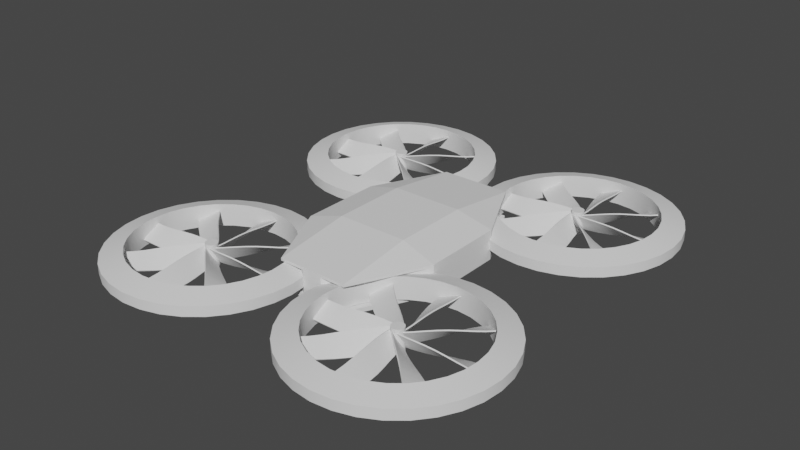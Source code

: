 # Source: Drone_Design.blend  (saved by Blender 2.82.7; exported with 4.5.12 LTS)
import bpy
from mathutils import Matrix  # noqa: F401  (used for matrix-valued properties, if any)

bpy.ops.wm.read_factory_settings(use_empty=True)
scene = bpy.context.scene
scene.name = 'Scene'

# ---- collections
col_collection = bpy.data.collections.new('Collection'); scene.collection.children.link(col_collection)
col_backup = bpy.data.collections.new('Backup'); scene.collection.children.link(col_backup)

# ---- world
world_world = bpy.data.worlds.new('World'); scene.world = world_world
world_world.use_nodes = True; world_world.node_tree.nodes.clear()
_N = world_world.node_tree.nodes; _L = world_world.node_tree.links
n0 = _N.new('ShaderNodeOutputWorld'); n0.name = 'World Output'; n0.location = (300, 300)
n1 = _N.new('ShaderNodeBackground'); n1.name = 'Background'; n1.location = (10, 300)
n1.inputs[0].default_value = (0.05088, 0.05088, 0.05088, 1.0)
_L.new(n1.outputs[0], n0.inputs[0])
n0.is_active_output = True
world_world.color = (0.05088, 0.05088, 0.05088)
world_world.use_sun_shadow = False
world_world.sun_shadow_jitter_overblur = 0.0

# ---- meshes
me_cube_001 = bpy.data.meshes.new('Cube.001')
me_cube_001.from_pydata([(0.6092, -0.3878, -0.09242), (0.6092, -0.3878, 0.1082), (0.0, -1.0, -0.1302), (0.0, -1.0, 0.1302), (0.3111, -1.0, -0.09242), (0.0, -0.3333, 0.2196), (0.3111, -0.3333, 0.2196), (0.0, -0.3333, -0.2075), (0.3111, -0.3333, -0.2075), (0.9274, -0.4711, -0.08889), (0.7979, -0.4838, -0.08889), (0.6734, -0.5216, -0.08889), (0.5586, -0.5829, -0.08889), (0.458, -0.6655, -0.08889), (0.3755, -0.7661, -0.08889), (0.3141, -0.8809, -0.08889), (0.2764, -1.005, -0.08889), (0.2636, -1.135, -0.08889), (0.2764, -1.264, -0.08889), (0.3141, -1.389, -0.08889), (0.3755, -1.504, -0.08889), (0.458, -1.604, -0.08889), (0.5586, -1.687, -0.08889), (0.6734, -1.748, -0.08889), (0.7979, -1.786, -0.08889), (0.9274, -1.799, -0.08889), (1.057, -1.786, -0.08889), (1.181, -1.748, -0.08889), (1.296, -1.687, -0.08889), (1.397, -1.604, -0.08889), (1.479, -1.504, -0.08889), (1.541, -1.389, -0.08889), (1.579, -1.264, -0.08889), (1.591, -1.135, -0.08889), (1.579, -1.005, -0.08889), (1.541, -0.8809, -0.08889), (1.479, -0.7661, -0.08889), (1.397, -0.6655, -0.08889), (1.296, -0.5829, -0.08889), (1.181, -0.5216, -0.08889), (1.057, -0.4838, -0.08889), (0.9274, -0.4711, 0.1059), (0.7979, -0.4838, 0.1059), (0.6734, -0.5216, 0.1059), (0.5586, -0.5829, 0.1059), (0.458, -0.6655, 0.1059), (0.3755, -0.7661, 0.1059), (0.3141, -0.8809, 0.1059), (0.2764, -1.005, 0.1059), (0.2636, -1.135, 0.1059), (0.2764, -1.264, 0.1059), (0.3141, -1.389, 0.1059), (0.3755, -1.504, 0.1059), (0.458, -1.604, 0.1059), (0.5586, -1.687, 0.1059), (0.6734, -1.748, 0.1059), (0.7979, -1.786, 0.1059), (0.9274, -1.799, 0.1059), (1.057, -1.786, 0.1059), (1.181, -1.748, 0.1059), (1.296, -1.687, 0.1059), (1.397, -1.604, 0.1059), (1.479, -1.504, 0.1059), (1.541, -1.389, 0.1059), (1.579, -1.264, 0.1059), (1.591, -1.135, 0.1059), (1.579, -1.005, 0.1059), (1.541, -0.8809, 0.1059), (1.479, -0.7661, 0.1059), (1.397, -0.6655, 0.1059), (1.296, -0.5829, 0.1059), (1.181, -0.5216, 0.1059), (1.057, -0.4838, 0.1059), (0.7609, -0.2977, -0.03542), (0.9274, -0.2812, -0.03542), (0.6008, -0.3462, -0.03542), (0.4532, -0.4251, -0.03542), (0.3238, -0.5313, -0.03542), (0.2177, -0.6606, -0.03542), (0.1388, -0.8082, -0.03542), (0.0902, -0.9684, -0.03542), (0.0738, -1.135, -0.03542), (0.0902, -1.301, -0.03542), (0.1388, -1.462, -0.03542), (0.2177, -1.609, -0.03542), (0.3238, -1.739, -0.03542), (0.4532, -1.845, -0.03542), (0.6008, -1.924, -0.03542), (0.7609, -1.972, -0.03542), (0.9274, -1.989, -0.03542), (1.094, -1.972, -0.03542), (1.254, -1.924, -0.03542), (1.402, -1.845, -0.03542), (1.531, -1.739, -0.03542), (1.637, -1.609, -0.03542), (1.716, -1.462, -0.03542), (1.765, -1.301, -0.03542), (1.781, -1.135, -0.03542), (1.765, -0.9684, -0.03542), (1.716, -0.8082, -0.03542), (1.637, -0.6606, -0.03542), (1.531, -0.5313, -0.03542), (1.402, -0.4251, -0.03542), (1.254, -0.3462, -0.03542), (1.094, -0.2977, -0.03542), (0.7609, -0.2977, 0.05245), (0.9274, -0.2812, 0.05245), (0.6008, -0.3462, 0.05245), (0.4532, -0.4251, 0.05245), (0.3238, -0.5313, 0.05245), (0.2177, -0.6606, 0.05245), (0.1388, -0.8082, 0.05245), (0.0902, -0.9684, 0.05245), (0.0738, -1.135, 0.05245), (0.0902, -1.301, 0.05245), (0.1388, -1.462, 0.05245), (0.2177, -1.609, 0.05245), (0.3238, -1.739, 0.05245), (0.4532, -1.845, 0.05245), (0.6008, -1.924, 0.05245), (0.7609, -1.972, 0.05245), (0.9274, -1.989, 0.05245), (1.094, -1.972, 0.05245), (1.254, -1.924, 0.05245), (1.402, -1.845, 0.05245), (1.531, -1.739, 0.05245), (1.637, -1.609, 0.05245), (1.716, -1.462, 0.05245), (1.765, -1.301, 0.05245), (1.781, -1.135, 0.05245), (1.765, -0.9684, 0.05245), (1.716, -0.8082, 0.05245), (1.637, -0.6606, 0.05245), (1.531, -0.5313, 0.05245), (1.402, -0.4251, 0.05245), (1.254, -0.3462, 0.05245), (1.094, -0.2977, 0.05245), (0.6222, -0.361, 0.1302), (0.6222, -0.361, -0.1302), (0.3111, -1.0, -0.1302), (0.3111, -1.0, 0.1302), (0.3111, -1.0, 0.1082), (0.08784, -1.0, 0.1082), (0.08784, -1.0, -0.09242), (0.2989, -0.8636, -0.09242), (0.2989, -0.8636, 0.1082), (0.6222, 0.0, -0.1302), (0.6222, 0.0, 0.1302), (0.0, 0.0, 0.2196), (0.3111, 0.0, 0.2196), (0.0, 0.0, -0.2075), (0.3111, 0.0, -0.2075), (0.9274, -1.083, -0.08889), (0.9172, -1.084, -0.08889), (0.9074, -1.087, -0.08889), (0.8984, -1.091, -0.08889), (0.8905, -1.098, -0.08889), (0.8839, -1.106, -0.08889), (0.8791, -1.115, -0.08889), (0.8761, -1.125, -0.08889), (0.8751, -1.135, -0.08889), (0.8761, -1.145, -0.08889), (0.8791, -1.155, -0.08889), (0.8839, -1.164, -0.08889), (0.8905, -1.172, -0.08889), (0.8984, -1.178, -0.08889), (0.9074, -1.183, -0.08889), (0.9172, -1.186, -0.08889), (0.9274, -1.187, -0.08889), (0.9377, -1.186, -0.08889), (0.9475, -1.183, -0.08889), (0.9565, -1.178, -0.08889), (0.9644, -1.172, -0.08889), (0.9709, -1.164, -0.08889), (0.9758, -1.155, -0.08889), (0.9788, -1.145, -0.08889), (0.9798, -1.135, -0.08889), (0.9788, -1.125, -0.08889), (0.9758, -1.115, -0.08889), (0.9709, -1.106, -0.08889), (0.9644, -1.098, -0.08889), (0.9565, -1.091, -0.08889), (0.9475, -1.087, -0.08889), (0.9377, -1.084, -0.08889), (0.9274, -1.083, 0.1059), (0.9172, -1.084, 0.1059), (0.9074, -1.087, 0.1059), (0.8984, -1.091, 0.1059), (0.8905, -1.098, 0.1059), (0.8839, -1.106, 0.1059), (0.8791, -1.115, 0.1059), (0.8761, -1.125, 0.1059), (0.8751, -1.135, 0.1059), (0.8761, -1.145, 0.1059), (0.8791, -1.155, 0.1059), (0.8839, -1.164, 0.1059), (0.8905, -1.172, 0.1059), (0.8984, -1.178, 0.1059), (0.9074, -1.183, 0.1059), (0.9172, -1.186, 0.1059), (0.9274, -1.187, 0.1059), (0.9377, -1.186, 0.1059), (0.9475, -1.183, 0.1059), (0.9565, -1.178, 0.1059), (0.9644, -1.172, 0.1059), (0.9709, -1.164, 0.1059), (0.9758, -1.155, 0.1059), (0.9788, -1.145, 0.1059), (0.9798, -1.135, 0.1059), (0.9788, -1.125, 0.1059), (0.9758, -1.115, 0.1059), (0.9709, -1.106, 0.1059), (0.9644, -1.098, 0.1059), (0.9565, -1.091, 0.1059), (0.9475, -1.087, 0.1059), (0.9377, -1.084, 0.1059), (0.9274, -1.135, 0.1059), (0.9274, -1.135, -0.08889)], [], [(146, 147, 137, 138), (6, 5, 3, 140), (142, 145, 141), (0, 1, 145, 144), (149, 148, 5, 6), (7, 8, 139, 2), (150, 151, 8, 7), (140, 137, 6), (139, 8, 138), (34, 33, 65, 66), (21, 20, 52, 53), (35, 34, 66, 67), (22, 21, 53, 54), (36, 35, 67, 68), (23, 22, 54, 55), (10, 9, 41, 42), (37, 36, 68, 69), (24, 23, 55, 56), (11, 10, 42, 43), (38, 37, 69, 70), (25, 24, 56, 57), (12, 11, 43, 44), (39, 38, 70, 71), (26, 25, 57, 58), (13, 12, 44, 45), (40, 39, 71, 72), (27, 26, 58, 59), (14, 13, 45, 46), (9, 40, 72, 41), (28, 27, 59, 60), (15, 14, 46, 47), (29, 28, 60, 61), (16, 15, 47, 48), (30, 29, 61, 62), (17, 16, 48, 49), (31, 30, 62, 63), (18, 17, 49, 50), (32, 31, 63, 64), (19, 18, 50, 51), (33, 32, 64, 65), (20, 19, 51, 52), (98, 130, 129, 97), (85, 117, 116, 84), (99, 131, 130, 98), (86, 118, 117, 85), (100, 132, 131, 99), (87, 119, 118, 86), (73, 105, 106, 74), (101, 133, 132, 100), (88, 120, 119, 87), (75, 107, 105, 73), (102, 134, 133, 101), (89, 121, 120, 88), (76, 108, 107, 75), (103, 135, 134, 102), (90, 122, 121, 89), (77, 109, 108, 76), (104, 136, 135, 103), (91, 123, 122, 90), (78, 110, 109, 77), (74, 106, 136, 104), (92, 124, 123, 91), (79, 111, 110, 78), (93, 125, 124, 92), (80, 112, 111, 79), (94, 126, 125, 93), (81, 113, 112, 80), (95, 127, 126, 94), (82, 114, 113, 81), (96, 128, 127, 95), (83, 115, 114, 82), (97, 129, 128, 96), (84, 116, 115, 83), (19, 20, 84, 83), (41, 72, 136, 106), (47, 46, 110, 111), (20, 21, 85, 84), (48, 47, 111, 112), (21, 22, 86, 85), (49, 48, 112, 113), (22, 23, 87, 86), (50, 49, 113, 114), (23, 24, 88, 87), (51, 50, 114, 115), (24, 25, 89, 88), (52, 51, 115, 116), (25, 26, 90, 89), (53, 52, 116, 117), (26, 27, 91, 90), (54, 53, 117, 118), (27, 28, 92, 91), (55, 54, 118, 119), (28, 29, 93, 92), (56, 55, 119, 120), (29, 30, 94, 93), (57, 56, 120, 121), (30, 31, 95, 94), (58, 57, 121, 122), (31, 32, 96, 95), (59, 58, 122, 123), (32, 33, 97, 96), (60, 59, 123, 124), (33, 34, 98, 97), (61, 60, 124, 125), (34, 35, 99, 98), (62, 61, 125, 126), (35, 36, 100, 99), (9, 10, 73, 74), (63, 62, 126, 127), (36, 37, 101, 100), (10, 11, 75, 73), (64, 63, 127, 128), (37, 38, 102, 101), (11, 12, 76, 75), (65, 64, 128, 129), (38, 39, 103, 102), (12, 13, 77, 76), (66, 65, 129, 130), (39, 40, 104, 103), (13, 14, 78, 77), (67, 66, 130, 131), (40, 9, 74, 104), (14, 15, 79, 78), (68, 67, 131, 132), (42, 41, 106, 105), (15, 16, 80, 79), (69, 68, 132, 133), (43, 42, 105, 107), (16, 17, 81, 80), (70, 69, 133, 134), (44, 43, 107, 108), (17, 18, 82, 81), (71, 70, 134, 135), (45, 44, 108, 109), (18, 19, 83, 82), (72, 71, 135, 136), (46, 45, 109, 110), (1, 0, 138, 137), (0, 4, 139, 138), (142, 141, 140, 3), (143, 142, 3, 2), (4, 143, 2, 139), (141, 1, 137, 140), (143, 144, 145, 142), (4, 144, 143), (144, 4, 0), (138, 8, 151, 146), (137, 147, 149, 6), (177, 209, 208, 176), (164, 196, 195, 163), (178, 210, 209, 177), (165, 197, 196, 164), (179, 211, 210, 178), (166, 198, 197, 165), (153, 185, 184, 152), (180, 212, 211, 179), (167, 199, 198, 166), (154, 186, 185, 153), (181, 213, 212, 180), (168, 200, 199, 167), (155, 187, 186, 154), (182, 214, 213, 181), (169, 201, 200, 168), (156, 188, 187, 155), (183, 215, 214, 182), (170, 202, 201, 169), (157, 189, 188, 156), (152, 184, 215, 183), (171, 203, 202, 170), (158, 190, 189, 157), (172, 204, 203, 171), (159, 191, 190, 158), (173, 205, 204, 172), (160, 192, 191, 159), (174, 206, 205, 173), (161, 193, 192, 160), (175, 207, 206, 174), (162, 194, 193, 161), (176, 208, 207, 175), (163, 195, 194, 162), (190, 191, 216), (204, 205, 216), (191, 192, 216), (205, 206, 216), (192, 193, 216), (206, 207, 216), (193, 194, 216), (207, 208, 216), (194, 195, 216), (208, 209, 216), (195, 196, 216), (209, 210, 216), (196, 197, 216), (210, 211, 216), (197, 198, 216), (184, 185, 216), (211, 212, 216), (198, 199, 216), (185, 186, 216), (212, 213, 216), (199, 200, 216), (186, 187, 216), (213, 214, 216), (200, 201, 216), (187, 188, 216), (214, 215, 216), (201, 202, 216), (188, 189, 216), (215, 184, 216), (202, 203, 216), (189, 190, 216), (203, 204, 216), (178, 177, 217), (165, 164, 217), (179, 178, 217), (166, 165, 217), (153, 152, 217), (180, 179, 217), (167, 166, 217), (154, 153, 217), (181, 180, 217), (168, 167, 217), (155, 154, 217), (182, 181, 217), (169, 168, 217), (156, 155, 217), (183, 182, 217), (170, 169, 217), (157, 156, 217), (152, 183, 217), (171, 170, 217), (158, 157, 217), (172, 171, 217), (159, 158, 217), (173, 172, 217), (160, 159, 217), (174, 173, 217), (161, 160, 217), (175, 174, 217), (162, 161, 217), (176, 175, 217), (163, 162, 217), (177, 176, 217), (164, 163, 217)])
me_cube_001.polygons.foreach_set('use_smooth', [True] * 244)
_k = set([(0, 1), (0, 4), (0, 138), (0, 144), (1, 137), (1, 141), (1, 145), (2, 3), (2, 7), (2, 139), (2, 143), (3, 5), (3, 140), (3, 142), (4, 139), (4, 143), (4, 144), (5, 6), (5, 148), (6, 137), (6, 140), (6, 149), (7, 8), (7, 150), (8, 138), (8, 139), (8, 151), (9, 10), (9, 40), (10, 11), (11, 12), (12, 13), (13, 14), (14, 15), (15, 16), (16, 17), (17, 18), (18, 19), (19, 20), (20, 21), (21, 22), (22, 23), (23, 24), (24, 25), (25, 26), (26, 27), (27, 28), (28, 29), (29, 30), (30, 31), (31, 32), (32, 33), (33, 34), (34, 35), (35, 36), (36, 37), (37, 38), (38, 39), (39, 40), (41, 42), (41, 72), (42, 43), (43, 44), (44, 45), (45, 46), (46, 47), (47, 48), (48, 49), (49, 50), (50, 51), (51, 52), (52, 53), (53, 54), (54, 55), (55, 56), (56, 57), (57, 58), (58, 59), (59, 60), (60, 61), (61, 62), (62, 63), (63, 64), (64, 65), (65, 66), (66, 67), (67, 68), (68, 69), (69, 70), (70, 71), (71, 72), (73, 74), (73, 75), (74, 104), (75, 76), (76, 77), (77, 78), (78, 79), (79, 80), (80, 81), (81, 82), (82, 83), (83, 84), (84, 85), (85, 86), (86, 87), (87, 88), (88, 89), (89, 90), (90, 91), (91, 92), (92, 93), (93, 94), (94, 95), (95, 96), (96, 97), (97, 98), (98, 99), (99, 100), (100, 101), (101, 102), (102, 103), (103, 104), (105, 106), (105, 107), (106, 136), (107, 108), (108, 109), (109, 110), (110, 111), (111, 112), (112, 113), (113, 114), (114, 115), (115, 116), (116, 117), (117, 118), (118, 119), (119, 120), (120, 121), (121, 122), (122, 123), (123, 124), (124, 125), (125, 126), (126, 127), (127, 128), (128, 129), (129, 130), (130, 131), (131, 132), (132, 133), (133, 134), (134, 135), (135, 136), (137, 138), (137, 140), (137, 147), (138, 139), (138, 146), (140, 141), (141, 142), (142, 143), (142, 145), (143, 144), (144, 145), (146, 147), (146, 151), (147, 149), (148, 149), (150, 151), (152, 153), (152, 183), (153, 154), (154, 155), (155, 156), (156, 157), (157, 158), (158, 159), (159, 160), (160, 161), (161, 162), (162, 163), (163, 164), (164, 165), (165, 166), (166, 167), (167, 168), (168, 169), (169, 170), (170, 171), (171, 172), (172, 173), (173, 174), (174, 175), (175, 176), (176, 177), (177, 178), (178, 179), (179, 180), (180, 181), (181, 182), (182, 183), (184, 185), (184, 215), (185, 186), (186, 187), (187, 188), (188, 189), (189, 190), (190, 191), (191, 192), (192, 193), (193, 194), (194, 195), (195, 196), (196, 197), (197, 198), (198, 199), (199, 200), (200, 201), (201, 202), (202, 203), (203, 204), (204, 205), (205, 206), (206, 207), (207, 208), (208, 209), (209, 210), (210, 211), (211, 212), (212, 213), (213, 214), (214, 215)])
me_cube_001.attributes.new('sharp_edge', 'BOOLEAN', 'EDGE').data.foreach_set('value', [ (min(e.vertices), max(e.vertices)) in _k for e in me_cube_001.edges])
_uv = me_cube_001.uv_layers.new(name='UVMap')
_uv.uv.foreach_set('vector', [0.375, 0.625, 0.625, 0.625, 0.625, 0.75, 0.375, 0.75, 0.6875, 0.6667, 0.75, 0.6667, 0.75, 0.75, 0.6875, 0.75, 0.5963, 0.869, 0.0, 0.0, 0.5963, 0.8125, 0.4037, 0.7526, 0.5963, 0.7526, 0.5963, 0.8125, 0.4037, 0.8125, 0.6875, 0.625, 0.75, 0.625, 0.75, 0.6667, 0.6875, 0.6667, 0.25, 0.6667, 0.3125, 0.6667, 0.3125, 0.75, 0.25, 0.75, 0.25, 0.625, 0.3125, 0.625, 0.3125, 0.6667, 0.25, 0.6667, 0.6875, 0.75, 0.625, 0.75, 0.6875, 0.6667, 0.3125, 0.75, 0.3125, 0.6667, 0.375, 0.75, 0.0, 0.0, 0.0, 0.0, 0.0, 0.0, 0.0, 0.0, 0.0, 0.0, 0.0, 0.0, 0.0, 0.0, 0.0, 0.0, 0.0, 0.0, 0.0, 0.0, 0.0, 0.0, 0.0, 0.0, 0.0, 0.0, 0.0, 0.0, 0.0, 0.0, 0.0, 0.0, 0.0, 0.0, 0.0, 0.0, 0.0, 0.0, 0.0, 0.0, 0.0, 0.0, 0.0, 0.0, 0.0, 0.0, 0.0, 0.0, 0.0, 0.0, 0.0, 0.0, 0.0, 0.0, 0.0, 0.0, 0.0, 0.0, 0.0, 0.0, 0.0, 0.0, 0.0, 0.0, 0.0, 0.0, 0.0, 0.0, 0.0, 0.0, 0.0, 0.0, 0.0, 0.0, 0.0, 0.0, 0.0, 0.0, 0.0, 0.0, 0.0, 0.0, 0.0, 0.0, 0.0, 0.0, 0.0, 0.0, 0.0, 0.0, 0.0, 0.0, 0.0, 0.0, 0.0, 0.0, 0.0, 0.0, 0.0, 0.0, 0.0, 0.0, 0.0, 0.0, 0.0, 0.0, 0.0, 0.0, 0.0, 0.0, 0.0, 0.0, 0.0, 0.0, 0.0, 0.0, 0.0, 0.0, 0.0, 0.0, 0.0, 0.0, 0.0, 0.0, 0.0, 0.0, 0.0, 0.0, 0.0, 0.0, 0.0, 0.0, 0.0, 0.0, 0.0, 0.0, 0.0, 0.0, 0.0, 0.0, 0.0, 0.0, 0.0, 0.0, 0.0, 0.0, 0.0, 0.0, 0.0, 0.0, 0.0, 0.0, 0.0, 0.0, 0.0, 0.0, 0.0, 0.0, 0.0, 0.0, 0.0, 0.0, 0.0, 0.0, 0.0, 0.0, 0.0, 0.0, 0.0, 0.0, 0.0, 0.0, 0.0, 0.0, 0.0, 0.0, 0.0, 0.0, 0.0, 0.0, 0.0, 0.0, 0.0, 0.0, 0.0, 0.0, 0.0, 0.0, 0.0, 0.0, 0.0, 0.0, 0.0, 0.0, 0.0, 0.0, 0.0, 0.0, 0.0, 0.0, 0.0, 0.0, 0.0, 0.0, 0.0, 0.0, 0.0, 0.0, 0.0, 0.0, 0.0, 0.0, 0.0, 0.0, 0.0, 0.0, 0.0, 0.0, 0.0, 0.0, 0.0, 0.0, 0.0, 0.0, 0.0, 0.0, 0.0, 0.0, 0.0, 0.0, 0.0, 0.0, 0.0, 0.0, 0.0, 0.0, 0.0, 0.0, 0.0, 0.0, 0.0, 0.0, 0.0, 0.0, 0.0, 0.0, 0.0, 0.0, 0.0, 0.0, 0.0, 0.0, 0.0, 0.0, 0.0, 0.0, 0.0, 0.0, 0.0, 0.0, 0.0, 0.0, 0.0, 0.0, 0.0, 0.0, 0.0, 0.0, 0.0, 0.0, 0.0, 0.0, 0.0, 0.0, 0.0, 0.0, 0.0, 0.0, 0.0, 0.0, 0.0, 0.0, 0.0, 0.0, 0.0, 0.0, 0.0, 0.0, 0.0, 0.0, 0.0, 0.0, 0.0, 0.0, 0.0, 0.0, 0.0, 0.0, 0.0, 0.0, 0.0, 0.0, 0.0, 0.0, 0.0, 0.0, 0.0, 0.0, 0.0, 0.0, 0.0, 0.0, 0.0, 0.0, 0.0, 0.0, 0.0, 0.0, 0.0, 0.0, 0.0, 0.0, 0.0, 0.0, 0.0, 0.0, 0.0, 0.0, 0.0, 0.0, 0.0, 0.0, 0.0, 0.0, 0.0, 0.0, 0.0, 0.0, 0.0, 0.0, 0.0, 0.0, 0.0, 0.0, 0.0, 0.0, 0.0, 0.0, 0.0, 0.0, 0.0, 0.0, 0.0, 0.0, 0.0, 0.0, 0.0, 0.0, 0.0, 0.0, 0.0, 0.0, 0.0, 0.0, 0.0, 0.0, 0.0, 0.0, 0.0, 0.0, 0.0, 0.0, 0.0, 0.0, 0.0, 0.0, 0.0, 0.0, 0.0, 0.0, 0.0, 0.0, 0.0, 0.0, 0.0, 0.0, 0.0, 0.0, 0.0, 0.0, 0.0, 0.0, 0.0, 0.0, 0.0, 0.0, 0.0, 0.0, 0.0, 0.0, 0.0, 0.0, 0.0, 0.0, 0.0, 0.0, 0.0, 0.0, 0.0, 0.0, 0.0, 0.0, 0.0, 0.0, 0.0, 0.0, 0.0, 0.0, 0.0, 0.0, 0.0, 0.0, 0.0, 0.0, 0.0, 0.0, 0.0, 0.0, 0.0, 0.0, 0.0, 0.0, 0.0, 0.0, 0.0, 0.0, 0.0, 0.0, 0.0, 0.0, 0.0, 0.0, 0.0, 0.0, 0.0, 0.0, 0.0, 0.0, 0.0, 0.0, 0.0, 0.0, 0.0, 0.0, 0.0, 0.0, 0.0, 0.0, 0.0, 0.0, 0.0, 0.0, 0.0, 0.0, 0.0, 0.0, 0.0, 0.0, 0.0, 0.0, 0.0, 0.0, 0.0, 0.0, 0.0, 0.0, 0.0, 0.0, 0.0, 0.0, 0.0, 0.0, 0.0, 0.0, 0.0, 0.0, 0.0, 0.0, 0.0, 0.0, 0.0, 0.0, 0.0, 0.0, 0.0, 0.0, 0.0, 0.0, 0.0, 0.0, 0.0, 0.0, 0.0, 0.0, 0.0, 0.0, 0.0, 0.0, 0.0, 0.0, 0.0, 0.0, 0.0, 0.0, 0.0, 0.0, 0.0, 0.0, 0.0, 0.0, 0.0, 0.0, 0.0, 0.0, 0.0, 0.0, 0.0, 0.0, 0.0, 0.0, 0.0, 0.0, 0.0, 0.0, 0.0, 0.0, 0.0, 0.0, 0.0, 0.0, 0.0, 0.0, 0.0, 0.0, 0.0, 0.0, 0.0, 0.0, 0.0, 0.0, 0.0, 0.0, 0.0, 0.0, 0.0, 0.0, 0.0, 0.0, 0.0, 0.0, 0.0, 0.0, 0.0, 0.0, 0.0, 0.0, 0.0, 0.0, 0.0, 0.0, 0.0, 0.0, 0.0, 0.0, 0.0, 0.0, 0.0, 0.0, 0.0, 0.0, 0.0, 0.0, 0.0, 0.0, 0.0, 0.0, 0.0, 0.0, 0.0, 0.0, 0.0, 0.0, 0.0, 0.0, 0.0, 0.0, 0.0, 0.0, 0.0, 0.0, 0.0, 0.0, 0.0, 0.0, 0.0, 0.0, 0.0, 0.0, 0.0, 0.0, 0.0, 0.0, 0.0, 0.0, 0.0, 0.0, 0.0, 0.0, 0.0, 0.0, 0.0, 0.0, 0.0, 0.0, 0.0, 0.0, 0.0, 0.0, 0.0, 0.0, 0.0, 0.0, 0.0, 0.0, 0.0, 0.0, 0.0, 0.0, 0.0, 0.0, 0.0, 0.0, 0.0, 0.0, 0.0, 0.0, 0.0, 0.0, 0.0, 0.0, 0.0, 0.0, 0.0, 0.0, 0.0, 0.0, 0.0, 0.0, 0.0, 0.0, 0.0, 0.0, 0.0, 0.0, 0.0, 0.0, 0.0, 0.0, 0.0, 0.0, 0.0, 0.0, 0.0, 0.0, 0.0, 0.0, 0.0, 0.0, 0.0, 0.0, 0.0, 0.0, 0.0, 0.0, 0.0, 0.0, 0.0, 0.0, 0.0, 0.0, 0.0, 0.0, 0.0, 0.0, 0.0, 0.0, 0.0, 0.0, 0.0, 0.0, 0.0, 0.0, 0.0, 0.0, 0.0, 0.0, 0.0, 0.0, 0.0, 0.0, 0.0, 0.0, 0.0, 0.0, 0.0, 0.0, 0.0, 0.0, 0.0, 0.0, 0.0, 0.0, 0.0, 0.0, 0.0, 0.0, 0.0, 0.0, 0.0, 0.0, 0.0, 0.0, 0.0, 0.0, 0.0, 0.0, 0.0, 0.0, 0.0, 0.0, 0.0, 0.0, 0.0, 0.0, 0.0, 0.0, 0.0, 0.0, 0.0, 0.0, 0.0, 0.0, 0.0, 0.0, 0.0, 0.0, 0.0, 0.0, 0.0, 0.0, 0.0, 0.0, 0.0, 0.0, 0.0, 0.0, 0.0, 0.0, 0.0, 0.0, 0.0, 0.0, 0.0, 0.0, 0.0, 0.0, 0.0, 0.0, 0.0, 0.0, 0.0, 0.0, 0.0, 0.0, 0.0, 0.0, 0.0, 0.0, 0.0, 0.0, 0.0, 0.0, 0.0, 0.0, 0.0, 0.0, 0.0, 0.0, 0.0, 0.0, 0.0, 0.0, 0.0, 0.0, 0.0, 0.0, 0.0, 0.0, 0.0, 0.0, 0.0, 0.0, 0.0, 0.0, 0.0, 0.0, 0.0, 0.0, 0.0, 0.0, 0.0, 0.0, 0.0, 0.0, 0.0, 0.0, 0.0, 0.0, 0.0, 0.0, 0.0, 0.0, 0.0, 0.0, 0.0, 0.0, 0.0, 0.0, 0.0, 0.0, 0.0, 0.0, 0.0, 0.0, 0.0, 0.0, 0.0, 0.0, 0.0, 0.0, 0.0, 0.0, 0.0, 0.0, 0.0, 0.0, 0.0, 0.0, 0.0, 0.0, 0.0, 0.0, 0.0, 0.0, 0.0, 0.0, 0.0, 0.0, 0.0, 0.0, 0.0, 0.0, 0.0, 0.0, 0.0, 0.0, 0.0, 0.0, 0.0, 0.0, 0.0, 0.0, 0.0, 0.0, 0.0, 0.0, 0.0, 0.0, 0.0, 0.0, 0.0, 0.0, 0.0, 0.0, 0.0, 0.0, 0.0, 0.0, 0.0, 0.0, 0.0, 0.0, 0.0, 0.0, 0.0, 0.0, 0.0, 0.0, 0.0, 0.0, 0.0, 0.0, 0.0, 0.0, 0.0, 0.0, 0.0, 0.0, 0.0, 0.0, 0.0, 0.0, 0.0, 0.0, 0.0, 0.0, 0.0, 0.0, 0.0, 0.0, 0.0, 0.0, 0.0, 0.0, 0.0, 0.0, 0.0, 0.0, 0.0, 0.0, 0.0, 0.0, 0.0, 0.0, 0.0, 0.0, 0.0, 0.0, 0.0, 0.0, 0.0, 0.0, 0.0, 0.0, 0.0, 0.0, 0.0, 0.0, 0.0, 0.0, 0.0, 0.0, 0.0, 0.0, 0.0, 0.0, 0.0, 0.0, 0.0, 0.0, 0.0, 0.0, 0.0, 0.0, 0.0, 0.0, 0.0, 0.0, 0.0, 0.0, 0.0, 0.0, 0.0, 0.0, 0.0, 0.0, 0.0, 0.0, 0.0, 0.0, 0.0, 0.0, 0.0, 0.0, 0.0, 0.0, 0.0, 0.0, 0.0, 0.0, 0.0, 0.0, 0.0, 0.0, 0.0, 0.0, 0.0, 0.0, 0.0, 0.0, 0.0, 0.0, 0.0, 0.0, 0.0, 0.0, 0.0, 0.0, 0.0, 0.0, 0.0, 0.0, 0.0, 0.0, 0.5963, 0.7526, 0.4037, 0.7526, 0.375, 0.75, 0.625, 0.75, 0.4037, 0.7526, 0.4037, 0.8125, 0.375, 0.8125, 0.375, 0.75, 0.5963, 0.869, 0.5963, 0.8125, 0.625, 0.8125, 0.625, 0.875, 0.4037, 0.869, 0.5963, 0.869, 0.625, 0.875, 0.375, 0.875, 0.4037, 0.8125, 0.4037, 0.869, 0.375, 0.875, 0.375, 0.8125, 0.5963, 0.8125, 0.5963, 0.7526, 0.625, 0.75, 0.625, 0.8125, 0.4037, 0.869, 0.4037, 0.8125, 0.5963, 0.8125, 0.5963, 0.869, 0.4037, 0.8125, 0.4037, 0.8125, 0.4037, 0.869, 0.4037, 0.8125, 0.4037, 0.8125, 0.4037, 0.7526, 0.375, 0.75, 0.3125, 0.6667, 0.3125, 0.625, 0.375, 0.625, 0.625, 0.75, 0.625, 0.625, 0.6875, 0.625, 0.6875, 0.6667, 0.0, 0.0, 0.0, 0.0, 0.0, 0.0, 0.0, 0.0, 0.0, 0.0, 0.0, 0.0, 0.0, 0.0, 0.0, 0.0, 0.0, 0.0, 0.0, 0.0, 0.0, 0.0, 0.0, 0.0, 0.0, 0.0, 0.0, 0.0, 0.0, 0.0, 0.0, 0.0, 0.0, 0.0, 0.0, 0.0, 0.0, 0.0, 0.0, 0.0, 0.0, 0.0, 0.0, 0.0, 0.0, 0.0, 0.0, 0.0, 0.0, 0.0, 0.0, 0.0, 0.0, 0.0, 0.0, 0.0, 0.0, 0.0, 0.0, 0.0, 0.0, 0.0, 0.0, 0.0, 0.0, 0.0, 0.0, 0.0, 0.0, 0.0, 0.0, 0.0, 0.0, 0.0, 0.0, 0.0, 0.0, 0.0, 0.0, 0.0, 0.0, 0.0, 0.0, 0.0, 0.0, 0.0, 0.0, 0.0, 0.0, 0.0, 0.0, 0.0, 0.0, 0.0, 0.0, 0.0, 0.0, 0.0, 0.0, 0.0, 0.0, 0.0, 0.0, 0.0, 0.0, 0.0, 0.0, 0.0, 0.0, 0.0, 0.0, 0.0, 0.0, 0.0, 0.0, 0.0, 0.0, 0.0, 0.0, 0.0, 0.0, 0.0, 0.0, 0.0, 0.0, 0.0, 0.0, 0.0, 0.0, 0.0, 0.0, 0.0, 0.0, 0.0, 0.0, 0.0, 0.0, 0.0, 0.0, 0.0, 0.0, 0.0, 0.0, 0.0, 0.0, 0.0, 0.0, 0.0, 0.0, 0.0, 0.0, 0.0, 0.0, 0.0, 0.0, 0.0, 0.0, 0.0, 0.0, 0.0, 0.0, 0.0, 0.0, 0.0, 0.0, 0.0, 0.0, 0.0, 0.0, 0.0, 0.0, 0.0, 0.0, 0.0, 0.0, 0.0, 0.0, 0.0, 0.0, 0.0, 0.0, 0.0, 0.0, 0.0, 0.0, 0.0, 0.0, 0.0, 0.0, 0.0, 0.0, 0.0, 0.0, 0.0, 0.0, 0.0, 0.0, 0.0, 0.0, 0.0, 0.0, 0.0, 0.0, 0.0, 0.0, 0.0, 0.0, 0.0, 0.0, 0.0, 0.0, 0.0, 0.0, 0.0, 0.0, 0.0, 0.0, 0.0, 0.0, 0.0, 0.0, 0.0, 0.0, 0.0, 0.0, 0.0, 0.0, 0.0, 0.0, 0.0, 0.0, 0.0, 0.0, 0.0, 0.0, 0.0, 0.0, 0.0, 0.0, 0.0, 0.0, 0.0, 0.0, 0.0, 0.0, 0.0, 0.0, 0.0, 0.0, 0.0, 0.0, 0.0, 0.0, 0.0, 0.0, 0.0, 0.0, 0.0, 0.0, 0.0, 0.0, 0.0, 0.0, 0.0, 0.0, 0.0, 0.0, 0.0, 0.0, 0.0, 0.0, 0.0, 0.0, 0.0, 0.0, 0.0, 0.0, 0.0, 0.0, 0.0, 0.0, 0.0, 0.0, 0.0, 0.0, 0.0, 0.0, 0.0, 0.0, 0.0, 0.0, 0.0, 0.0, 0.0, 0.0, 0.0, 0.0, 0.0, 0.0, 0.0, 0.0, 0.0, 0.0, 0.0, 0.0, 0.0, 0.0, 0.0, 0.0, 0.0, 0.0, 0.0, 0.0, 0.0, 0.0, 0.0, 0.0, 0.0, 0.0, 0.0, 0.0, 0.0, 0.0, 0.0, 0.0, 0.0, 0.0, 0.0, 0.0, 0.0, 0.0, 0.0, 0.0, 0.0, 0.0, 0.0, 0.0, 0.0, 0.0, 0.0, 0.0, 0.0, 0.0, 0.0, 0.0, 0.0, 0.0, 0.0, 0.0, 0.0, 0.0, 0.0, 0.0, 0.0, 0.0, 0.0, 0.0, 0.0, 0.0, 0.0, 0.0, 0.0, 0.0, 0.0, 0.0, 0.0, 0.0, 0.0, 0.0, 0.0, 0.0, 0.0, 0.0, 0.0, 0.0, 0.0, 0.0, 0.0, 0.0, 0.0, 0.0, 0.0, 0.0, 0.0, 0.0, 0.0, 0.0, 0.0, 0.0, 0.0, 0.0, 0.0, 0.0, 0.0, 0.0, 0.0, 0.0, 0.0, 0.0, 0.0, 0.0, 0.0, 0.0, 0.0, 0.0, 0.0, 0.0, 0.0, 0.0, 0.0, 0.0, 0.0, 0.0, 0.0, 0.0, 0.0, 0.0, 0.0, 0.0, 0.0, 0.0, 0.0, 0.0, 0.0, 0.0, 0.0, 0.0, 0.0, 0.0, 0.0, 0.0, 0.0, 0.0, 0.0, 0.0, 0.0, 0.0, 0.0, 0.0, 0.0, 0.0, 0.0, 0.0, 0.0, 0.0, 0.0, 0.0, 0.0, 0.0, 0.0, 0.0, 0.0, 0.0, 0.0, 0.0, 0.0, 0.0, 0.0, 0.0, 0.0, 0.0, 0.0, 0.0, 0.0, 0.0, 0.0, 0.0, 0.0, 0.0, 0.0, 0.0, 0.0, 0.0, 0.0, 0.0, 0.0, 0.0, 0.0, 0.0, 0.0, 0.0, 0.0, 0.0, 0.0, 0.0, 0.0, 0.0, 0.0, 0.0, 0.0, 0.0, 0.0, 0.0, 0.0, 0.0, 0.0, 0.0, 0.0, 0.0, 0.0, 0.0, 0.0, 0.0, 0.0, 0.0, 0.0, 0.0, 0.0, 0.0, 0.0, 0.0, 0.0, 0.0, 0.0, 0.0, 0.0, 0.0, 0.0, 0.0, 0.0, 0.0, 0.0, 0.0, 0.0, 0.0, 0.0, 0.0, 0.0, 0.0, 0.0, 0.0, 0.0, 0.0, 0.0, 0.0, 0.0, 0.0, 0.0, 0.0, 0.0, 0.0, 0.0, 0.0, 0.0, 0.0, 0.0, 0.0, 0.0, 0.0, 0.0, 0.0, 0.0, 0.0, 0.0, 0.0, 0.0, 0.0, 0.0, 0.0, 0.0, 0.0, 0.0, 0.0, 0.0, 0.0, 0.0, 0.0, 0.0, 0.0, 0.0, 0.0, 0.0, 0.0, 0.0, 0.0, 0.0, 0.0, 0.0, 0.0, 0.0, 0.0, 0.0, 0.0, 0.0, 0.0, 0.0, 0.0, 0.0, 0.0, 0.0, 0.0, 0.0, 0.0, 0.0, 0.0, 0.0, 0.0, 0.0, 0.0, 0.0, 0.0, 0.0, 0.0, 0.0, 0.0, 0.0, 0.0, 0.0, 0.0, 0.0, 0.0, 0.0, 0.0, 0.0, 0.0, 0.0, 0.0, 0.0, 0.0, 0.0, 0.0, 0.0, 0.0, 0.0, 0.0, 0.0, 0.0, 0.0, 0.0, 0.0, 0.0, 0.0, 0.0, 0.0, 0.0, 0.0, 0.0, 0.0, 0.0, 0.0])
me_cube_001.use_remesh_fix_poles = True
me_cube_001.use_remesh_preserve_attributes = False
me_cube_001.use_mirror_vertex_groups = False
me_cube_001.update()
me_plane = bpy.data.meshes.new('Plane')
me_plane.from_pydata([(-0.04019, 0.003365, -0.07187), (0.03879, 0.003365, 0.07187), (-0.152, 0.678, -0.03648), (0.02242, 0.678, 0.03648), (-0.1504, 0.5936, -0.03707), (-0.1438, 0.5093, -0.04337), (-0.1313, 0.425, -0.05336), (-0.1134, 0.3407, -0.06291), (-0.09176, 0.2563, -0.06929), (-0.06955, 0.172, -0.07193), (-0.05098, 0.08769, -0.07214), (0.04016, 0.08769, 0.07214), (0.03691, 0.172, 0.07193), (0.03141, 0.2563, 0.06929), (0.02604, 0.3407, 0.06291), (0.02248, 0.425, 0.05336), (0.02119, 0.5093, 0.04337), (0.02159, 0.5936, 0.03707), (-0.0308, -0.02604, -0.07187), (0.02505, 0.02981, 0.07187), (-0.5869, 0.3719, -0.03648), (-0.4635, 0.4952, 0.03648), (-0.5261, 0.3134, -0.03707), (-0.4618, 0.2585, -0.04337), (-0.3934, 0.2076, -0.05336), (-0.3211, 0.1607, -0.06291), (-0.2461, 0.1164, -0.06929), (-0.1708, 0.07245, -0.07193), (-0.09806, 0.02596, -0.07214), (-0.03361, 0.0904, 0.07214), (-0.09554, 0.1477, 0.07193), (-0.159, 0.2035, 0.06929), (-0.2225, 0.2593, 0.06291), (-0.2846, 0.3164, 0.05336), (-0.3452, 0.3751, 0.04337), (-0.4045, 0.435, 0.03707), (-0.003365, -0.04019, -0.07187), (-0.003365, 0.03879, 0.07187), (-0.678, -0.152, -0.03648), (-0.678, 0.02242, 0.03648), (-0.5936, -0.1504, -0.03707), (-0.5093, -0.1438, -0.04337), (-0.425, -0.1313, -0.05336), (-0.3407, -0.1134, -0.06291), (-0.2563, -0.09176, -0.06929), (-0.172, -0.06955, -0.07193), (-0.08769, -0.05098, -0.07214), (-0.08769, 0.04016, 0.07214), (-0.172, 0.03691, 0.07193), (-0.2563, 0.03141, 0.06929), (-0.3407, 0.02604, 0.06291), (-0.425, 0.02248, 0.05336), (-0.5093, 0.02119, 0.04337), (-0.5936, 0.02159, 0.03707), (0.02604, -0.0308, -0.07187), (-0.02981, 0.02505, 0.07187), (-0.3719, -0.5869, -0.03648), (-0.4952, -0.4635, 0.03648), (-0.3134, -0.5261, -0.03707), (-0.2585, -0.4618, -0.04337), (-0.2076, -0.3934, -0.05336), (-0.1607, -0.3211, -0.06291), (-0.1164, -0.2461, -0.06929), (-0.07245, -0.1708, -0.07193), (-0.02596, -0.09806, -0.07214), (-0.0904, -0.03361, 0.07214), (-0.1477, -0.09554, 0.07193), (-0.2035, -0.159, 0.06929), (-0.2593, -0.2225, 0.06291), (-0.3164, -0.2846, 0.05336), (-0.3751, -0.3452, 0.04337), (-0.435, -0.4045, 0.03707), (0.04019, -0.003365, -0.07187), (-0.03879, -0.003365, 0.07187), (0.152, -0.678, -0.03648), (-0.02242, -0.678, 0.03648), (0.1504, -0.5936, -0.03707), (0.1438, -0.5093, -0.04337), (0.1313, -0.425, -0.05336), (0.1134, -0.3407, -0.06291), (0.09176, -0.2563, -0.06929), (0.06955, -0.172, -0.07193), (0.05098, -0.08769, -0.07214), (-0.04016, -0.08769, 0.07214), (-0.03691, -0.172, 0.07193), (-0.03141, -0.2563, 0.06929), (-0.02604, -0.3407, 0.06291), (-0.02248, -0.425, 0.05336), (-0.02119, -0.5093, 0.04337), (-0.02159, -0.5936, 0.03707), (0.0308, 0.02604, -0.07187), (-0.02505, -0.02981, 0.07187), (0.5869, -0.3719, -0.03648), (0.4635, -0.4952, 0.03648), (0.5261, -0.3134, -0.03707), (0.4618, -0.2585, -0.04337), (0.3934, -0.2076, -0.05336), (0.3211, -0.1607, -0.06291), (0.2461, -0.1164, -0.06929), (0.1708, -0.07245, -0.07193), (0.09806, -0.02596, -0.07214), (0.03361, -0.0904, 0.07214), (0.09554, -0.1477, 0.07193), (0.159, -0.2035, 0.06929), (0.2225, -0.2593, 0.06291), (0.2846, -0.3164, 0.05336), (0.3452, -0.3751, 0.04337), (0.4045, -0.435, 0.03707), (0.003365, 0.04019, -0.07187), (0.003365, -0.03879, 0.07187), (0.678, 0.152, -0.03648), (0.678, -0.02242, 0.03648), (0.5936, 0.1504, -0.03707), (0.5093, 0.1438, -0.04337), (0.425, 0.1313, -0.05336), (0.3407, 0.1134, -0.06291), (0.2563, 0.09176, -0.06929), (0.172, 0.06955, -0.07193), (0.08769, 0.05098, -0.07214), (0.08769, -0.04016, 0.07214), (0.172, -0.03691, 0.07193), (0.2563, -0.03141, 0.06929), (0.3407, -0.02604, 0.06291), (0.425, -0.02248, 0.05336), (0.5093, -0.02119, 0.04337), (0.5936, -0.02159, 0.03707), (-0.02604, 0.0308, -0.07187), (0.02981, -0.02505, 0.07187), (0.3719, 0.5869, -0.03648), (0.4952, 0.4635, 0.03648), (0.3134, 0.5261, -0.03707), (0.2585, 0.4618, -0.04337), (0.2076, 0.3934, -0.05336), (0.1607, 0.3211, -0.06291), (0.1164, 0.2461, -0.06929), (0.07245, 0.1708, -0.07193), (0.02596, 0.09806, -0.07214), (0.0904, 0.03361, 0.07214), (0.1477, 0.09554, 0.07193), (0.2035, 0.159, 0.06929), (0.2593, 0.2225, 0.06291), (0.3164, 0.2846, 0.05336), (0.3751, 0.3452, 0.04337), (0.435, 0.4045, 0.03707)], [], [(4, 17, 3, 2), (0, 1, 11, 10), (10, 11, 12, 9), (9, 12, 13, 8), (8, 13, 14, 7), (7, 14, 15, 6), (6, 15, 16, 5), (5, 16, 17, 4), (22, 35, 21, 20), (18, 19, 29, 28), (28, 29, 30, 27), (27, 30, 31, 26), (26, 31, 32, 25), (25, 32, 33, 24), (24, 33, 34, 23), (23, 34, 35, 22), (40, 53, 39, 38), (36, 37, 47, 46), (46, 47, 48, 45), (45, 48, 49, 44), (44, 49, 50, 43), (43, 50, 51, 42), (42, 51, 52, 41), (41, 52, 53, 40), (58, 71, 57, 56), (54, 55, 65, 64), (64, 65, 66, 63), (63, 66, 67, 62), (62, 67, 68, 61), (61, 68, 69, 60), (60, 69, 70, 59), (59, 70, 71, 58), (76, 89, 75, 74), (72, 73, 83, 82), (82, 83, 84, 81), (81, 84, 85, 80), (80, 85, 86, 79), (79, 86, 87, 78), (78, 87, 88, 77), (77, 88, 89, 76), (94, 107, 93, 92), (90, 91, 101, 100), (100, 101, 102, 99), (99, 102, 103, 98), (98, 103, 104, 97), (97, 104, 105, 96), (96, 105, 106, 95), (95, 106, 107, 94), (112, 125, 111, 110), (108, 109, 119, 118), (118, 119, 120, 117), (117, 120, 121, 116), (116, 121, 122, 115), (115, 122, 123, 114), (114, 123, 124, 113), (113, 124, 125, 112), (130, 143, 129, 128), (126, 127, 137, 136), (136, 137, 138, 135), (135, 138, 139, 134), (134, 139, 140, 133), (133, 140, 141, 132), (132, 141, 142, 131), (131, 142, 143, 130)])
me_plane.polygons.foreach_set('use_smooth', [True] * 64)
_uv = me_plane.uv_layers.new(name='UVMap')
_uv.uv.foreach_set('vector', [0.0, 0.875, 1.0, 0.875, 1.0, 1.0, 0.0, 1.0, 0.0, 0.0, 1.0, 0.0, 1.0, 0.125, 0.0, 0.125, 0.0, 0.125, 1.0, 0.125, 1.0, 0.25, 0.0, 0.25, 0.0, 0.25, 1.0, 0.25, 1.0, 0.375, 0.0, 0.375, 0.0, 0.375, 1.0, 0.375, 1.0, 0.5, 0.0, 0.5, 0.0, 0.5, 1.0, 0.5, 1.0, 0.625, 0.0, 0.625, 0.0, 0.625, 1.0, 0.625, 1.0, 0.75, 0.0, 0.75, 0.0, 0.75, 1.0, 0.75, 1.0, 0.875, 0.0, 0.875, 0.0, 0.875, 1.0, 0.875, 1.0, 1.0, 0.0, 1.0, 0.0, 0.0, 1.0, 0.0, 1.0, 0.125, 0.0, 0.125, 0.0, 0.125, 1.0, 0.125, 1.0, 0.25, 0.0, 0.25, 0.0, 0.25, 1.0, 0.25, 1.0, 0.375, 0.0, 0.375, 0.0, 0.375, 1.0, 0.375, 1.0, 0.5, 0.0, 0.5, 0.0, 0.5, 1.0, 0.5, 1.0, 0.625, 0.0, 0.625, 0.0, 0.625, 1.0, 0.625, 1.0, 0.75, 0.0, 0.75, 0.0, 0.75, 1.0, 0.75, 1.0, 0.875, 0.0, 0.875, 0.0, 0.875, 1.0, 0.875, 1.0, 1.0, 0.0, 1.0, 0.0, 0.0, 1.0, 0.0, 1.0, 0.125, 0.0, 0.125, 0.0, 0.125, 1.0, 0.125, 1.0, 0.25, 0.0, 0.25, 0.0, 0.25, 1.0, 0.25, 1.0, 0.375, 0.0, 0.375, 0.0, 0.375, 1.0, 0.375, 1.0, 0.5, 0.0, 0.5, 0.0, 0.5, 1.0, 0.5, 1.0, 0.625, 0.0, 0.625, 0.0, 0.625, 1.0, 0.625, 1.0, 0.75, 0.0, 0.75, 0.0, 0.75, 1.0, 0.75, 1.0, 0.875, 0.0, 0.875, 0.0, 0.875, 1.0, 0.875, 1.0, 1.0, 0.0, 1.0, 0.0, 0.0, 1.0, 0.0, 1.0, 0.125, 0.0, 0.125, 0.0, 0.125, 1.0, 0.125, 1.0, 0.25, 0.0, 0.25, 0.0, 0.25, 1.0, 0.25, 1.0, 0.375, 0.0, 0.375, 0.0, 0.375, 1.0, 0.375, 1.0, 0.5, 0.0, 0.5, 0.0, 0.5, 1.0, 0.5, 1.0, 0.625, 0.0, 0.625, 0.0, 0.625, 1.0, 0.625, 1.0, 0.75, 0.0, 0.75, 0.0, 0.75, 1.0, 0.75, 1.0, 0.875, 0.0, 0.875, 0.0, 0.875, 1.0, 0.875, 1.0, 1.0, 0.0, 1.0, 0.0, 0.0, 1.0, 0.0, 1.0, 0.125, 0.0, 0.125, 0.0, 0.125, 1.0, 0.125, 1.0, 0.25, 0.0, 0.25, 0.0, 0.25, 1.0, 0.25, 1.0, 0.375, 0.0, 0.375, 0.0, 0.375, 1.0, 0.375, 1.0, 0.5, 0.0, 0.5, 0.0, 0.5, 1.0, 0.5, 1.0, 0.625, 0.0, 0.625, 0.0, 0.625, 1.0, 0.625, 1.0, 0.75, 0.0, 0.75, 0.0, 0.75, 1.0, 0.75, 1.0, 0.875, 0.0, 0.875, 0.0, 0.875, 1.0, 0.875, 1.0, 1.0, 0.0, 1.0, 0.0, 0.0, 1.0, 0.0, 1.0, 0.125, 0.0, 0.125, 0.0, 0.125, 1.0, 0.125, 1.0, 0.25, 0.0, 0.25, 0.0, 0.25, 1.0, 0.25, 1.0, 0.375, 0.0, 0.375, 0.0, 0.375, 1.0, 0.375, 1.0, 0.5, 0.0, 0.5, 0.0, 0.5, 1.0, 0.5, 1.0, 0.625, 0.0, 0.625, 0.0, 0.625, 1.0, 0.625, 1.0, 0.75, 0.0, 0.75, 0.0, 0.75, 1.0, 0.75, 1.0, 0.875, 0.0, 0.875, 0.0, 0.875, 1.0, 0.875, 1.0, 1.0, 0.0, 1.0, 0.0, 0.0, 1.0, 0.0, 1.0, 0.125, 0.0, 0.125, 0.0, 0.125, 1.0, 0.125, 1.0, 0.25, 0.0, 0.25, 0.0, 0.25, 1.0, 0.25, 1.0, 0.375, 0.0, 0.375, 0.0, 0.375, 1.0, 0.375, 1.0, 0.5, 0.0, 0.5, 0.0, 0.5, 1.0, 0.5, 1.0, 0.625, 0.0, 0.625, 0.0, 0.625, 1.0, 0.625, 1.0, 0.75, 0.0, 0.75, 0.0, 0.75, 1.0, 0.75, 1.0, 0.875, 0.0, 0.875, 0.0, 0.875, 1.0, 0.875, 1.0, 1.0, 0.0, 1.0, 0.0, 0.0, 1.0, 0.0, 1.0, 0.125, 0.0, 0.125, 0.0, 0.125, 1.0, 0.125, 1.0, 0.25, 0.0, 0.25, 0.0, 0.25, 1.0, 0.25, 1.0, 0.375, 0.0, 0.375, 0.0, 0.375, 1.0, 0.375, 1.0, 0.5, 0.0, 0.5, 0.0, 0.5, 1.0, 0.5, 1.0, 0.625, 0.0, 0.625, 0.0, 0.625, 1.0, 0.625, 1.0, 0.75, 0.0, 0.75, 0.0, 0.75, 1.0, 0.75, 1.0, 0.875, 0.0, 0.875])
me_plane.use_remesh_fix_poles = True
me_plane.use_remesh_preserve_attributes = False
me_plane.use_mirror_vertex_groups = False
me_plane.update()
me_plane_004 = bpy.data.meshes.new('Plane.004')
me_plane_004.from_pydata([(-0.04019, 0.003365, -0.07187), (0.03879, 0.003365, 0.07187), (-0.152, 0.678, -0.03648), (0.02242, 0.678, 0.03648), (-0.1504, 0.5936, -0.03707), (-0.1438, 0.5093, -0.04337), (-0.1313, 0.425, -0.05336), (-0.1134, 0.3407, -0.06291), (-0.09176, 0.2563, -0.06929), (-0.06955, 0.172, -0.07193), (-0.05098, 0.08769, -0.07214), (0.04016, 0.08769, 0.07214), (0.03691, 0.172, 0.07193), (0.03141, 0.2563, 0.06929), (0.02604, 0.3407, 0.06291), (0.02248, 0.425, 0.05336), (0.02119, 0.5093, 0.04337), (0.02159, 0.5936, 0.03707), (-0.0308, -0.02604, -0.07187), (0.02505, 0.02981, 0.07187), (-0.5869, 0.3719, -0.03648), (-0.4635, 0.4952, 0.03648), (-0.5261, 0.3134, -0.03707), (-0.4618, 0.2585, -0.04337), (-0.3934, 0.2076, -0.05336), (-0.3211, 0.1607, -0.06291), (-0.2461, 0.1164, -0.06929), (-0.1708, 0.07245, -0.07193), (-0.09806, 0.02596, -0.07214), (-0.03361, 0.0904, 0.07214), (-0.09554, 0.1477, 0.07193), (-0.159, 0.2035, 0.06929), (-0.2225, 0.2593, 0.06291), (-0.2846, 0.3164, 0.05336), (-0.3452, 0.3751, 0.04337), (-0.4045, 0.435, 0.03707), (-0.003365, -0.04019, -0.07187), (-0.003365, 0.03879, 0.07187), (-0.678, -0.152, -0.03648), (-0.678, 0.02242, 0.03648), (-0.5936, -0.1504, -0.03707), (-0.5093, -0.1438, -0.04337), (-0.425, -0.1313, -0.05336), (-0.3407, -0.1134, -0.06291), (-0.2563, -0.09176, -0.06929), (-0.172, -0.06955, -0.07193), (-0.08769, -0.05098, -0.07214), (-0.08769, 0.04016, 0.07214), (-0.172, 0.03691, 0.07193), (-0.2563, 0.03141, 0.06929), (-0.3407, 0.02604, 0.06291), (-0.425, 0.02248, 0.05336), (-0.5093, 0.02119, 0.04337), (-0.5936, 0.02159, 0.03707), (0.02604, -0.0308, -0.07187), (-0.02981, 0.02505, 0.07187), (-0.3719, -0.5869, -0.03648), (-0.4952, -0.4635, 0.03648), (-0.3134, -0.5261, -0.03707), (-0.2585, -0.4618, -0.04337), (-0.2076, -0.3934, -0.05336), (-0.1607, -0.3211, -0.06291), (-0.1164, -0.2461, -0.06929), (-0.07245, -0.1708, -0.07193), (-0.02596, -0.09806, -0.07214), (-0.0904, -0.03361, 0.07214), (-0.1477, -0.09554, 0.07193), (-0.2035, -0.159, 0.06929), (-0.2593, -0.2225, 0.06291), (-0.3164, -0.2846, 0.05336), (-0.3751, -0.3452, 0.04337), (-0.435, -0.4045, 0.03707), (0.04019, -0.003365, -0.07187), (-0.03879, -0.003365, 0.07187), (0.152, -0.678, -0.03648), (-0.02242, -0.678, 0.03648), (0.1504, -0.5936, -0.03707), (0.1438, -0.5093, -0.04337), (0.1313, -0.425, -0.05336), (0.1134, -0.3407, -0.06291), (0.09176, -0.2563, -0.06929), (0.06955, -0.172, -0.07193), (0.05098, -0.08769, -0.07214), (-0.04016, -0.08769, 0.07214), (-0.03691, -0.172, 0.07193), (-0.03141, -0.2563, 0.06929), (-0.02604, -0.3407, 0.06291), (-0.02248, -0.425, 0.05336), (-0.02119, -0.5093, 0.04337), (-0.02159, -0.5936, 0.03707), (0.0308, 0.02604, -0.07187), (-0.02505, -0.02981, 0.07187), (0.5869, -0.3719, -0.03648), (0.4635, -0.4952, 0.03648), (0.5261, -0.3134, -0.03707), (0.4618, -0.2585, -0.04337), (0.3934, -0.2076, -0.05336), (0.3211, -0.1607, -0.06291), (0.2461, -0.1164, -0.06929), (0.1708, -0.07245, -0.07193), (0.09806, -0.02596, -0.07214), (0.03361, -0.0904, 0.07214), (0.09554, -0.1477, 0.07193), (0.159, -0.2035, 0.06929), (0.2225, -0.2593, 0.06291), (0.2846, -0.3164, 0.05336), (0.3452, -0.3751, 0.04337), (0.4045, -0.435, 0.03707), (0.003365, 0.04019, -0.07187), (0.003365, -0.03879, 0.07187), (0.678, 0.152, -0.03648), (0.678, -0.02242, 0.03648), (0.5936, 0.1504, -0.03707), (0.5093, 0.1438, -0.04337), (0.425, 0.1313, -0.05336), (0.3407, 0.1134, -0.06291), (0.2563, 0.09176, -0.06929), (0.172, 0.06955, -0.07193), (0.08769, 0.05098, -0.07214), (0.08769, -0.04016, 0.07214), (0.172, -0.03691, 0.07193), (0.2563, -0.03141, 0.06929), (0.3407, -0.02604, 0.06291), (0.425, -0.02248, 0.05336), (0.5093, -0.02119, 0.04337), (0.5936, -0.02159, 0.03707), (-0.02604, 0.0308, -0.07187), (0.02981, -0.02505, 0.07187), (0.3719, 0.5869, -0.03648), (0.4952, 0.4635, 0.03648), (0.3134, 0.5261, -0.03707), (0.2585, 0.4618, -0.04337), (0.2076, 0.3934, -0.05336), (0.1607, 0.3211, -0.06291), (0.1164, 0.2461, -0.06929), (0.07245, 0.1708, -0.07193), (0.02596, 0.09806, -0.07214), (0.0904, 0.03361, 0.07214), (0.1477, 0.09554, 0.07193), (0.2035, 0.159, 0.06929), (0.2593, 0.2225, 0.06291), (0.3164, 0.2846, 0.05336), (0.3751, 0.3452, 0.04337), (0.435, 0.4045, 0.03707)], [], [(4, 17, 3, 2), (0, 1, 11, 10), (10, 11, 12, 9), (9, 12, 13, 8), (8, 13, 14, 7), (7, 14, 15, 6), (6, 15, 16, 5), (5, 16, 17, 4), (22, 35, 21, 20), (18, 19, 29, 28), (28, 29, 30, 27), (27, 30, 31, 26), (26, 31, 32, 25), (25, 32, 33, 24), (24, 33, 34, 23), (23, 34, 35, 22), (40, 53, 39, 38), (36, 37, 47, 46), (46, 47, 48, 45), (45, 48, 49, 44), (44, 49, 50, 43), (43, 50, 51, 42), (42, 51, 52, 41), (41, 52, 53, 40), (58, 71, 57, 56), (54, 55, 65, 64), (64, 65, 66, 63), (63, 66, 67, 62), (62, 67, 68, 61), (61, 68, 69, 60), (60, 69, 70, 59), (59, 70, 71, 58), (76, 89, 75, 74), (72, 73, 83, 82), (82, 83, 84, 81), (81, 84, 85, 80), (80, 85, 86, 79), (79, 86, 87, 78), (78, 87, 88, 77), (77, 88, 89, 76), (94, 107, 93, 92), (90, 91, 101, 100), (100, 101, 102, 99), (99, 102, 103, 98), (98, 103, 104, 97), (97, 104, 105, 96), (96, 105, 106, 95), (95, 106, 107, 94), (112, 125, 111, 110), (108, 109, 119, 118), (118, 119, 120, 117), (117, 120, 121, 116), (116, 121, 122, 115), (115, 122, 123, 114), (114, 123, 124, 113), (113, 124, 125, 112), (130, 143, 129, 128), (126, 127, 137, 136), (136, 137, 138, 135), (135, 138, 139, 134), (134, 139, 140, 133), (133, 140, 141, 132), (132, 141, 142, 131), (131, 142, 143, 130)])
me_plane_004.polygons.foreach_set('use_smooth', [True] * 64)
_uv = me_plane_004.uv_layers.new(name='UVMap')
_uv.uv.foreach_set('vector', [0.0, 0.875, 1.0, 0.875, 1.0, 1.0, 0.0, 1.0, 0.0, 0.0, 1.0, 0.0, 1.0, 0.125, 0.0, 0.125, 0.0, 0.125, 1.0, 0.125, 1.0, 0.25, 0.0, 0.25, 0.0, 0.25, 1.0, 0.25, 1.0, 0.375, 0.0, 0.375, 0.0, 0.375, 1.0, 0.375, 1.0, 0.5, 0.0, 0.5, 0.0, 0.5, 1.0, 0.5, 1.0, 0.625, 0.0, 0.625, 0.0, 0.625, 1.0, 0.625, 1.0, 0.75, 0.0, 0.75, 0.0, 0.75, 1.0, 0.75, 1.0, 0.875, 0.0, 0.875, 0.0, 0.875, 1.0, 0.875, 1.0, 1.0, 0.0, 1.0, 0.0, 0.0, 1.0, 0.0, 1.0, 0.125, 0.0, 0.125, 0.0, 0.125, 1.0, 0.125, 1.0, 0.25, 0.0, 0.25, 0.0, 0.25, 1.0, 0.25, 1.0, 0.375, 0.0, 0.375, 0.0, 0.375, 1.0, 0.375, 1.0, 0.5, 0.0, 0.5, 0.0, 0.5, 1.0, 0.5, 1.0, 0.625, 0.0, 0.625, 0.0, 0.625, 1.0, 0.625, 1.0, 0.75, 0.0, 0.75, 0.0, 0.75, 1.0, 0.75, 1.0, 0.875, 0.0, 0.875, 0.0, 0.875, 1.0, 0.875, 1.0, 1.0, 0.0, 1.0, 0.0, 0.0, 1.0, 0.0, 1.0, 0.125, 0.0, 0.125, 0.0, 0.125, 1.0, 0.125, 1.0, 0.25, 0.0, 0.25, 0.0, 0.25, 1.0, 0.25, 1.0, 0.375, 0.0, 0.375, 0.0, 0.375, 1.0, 0.375, 1.0, 0.5, 0.0, 0.5, 0.0, 0.5, 1.0, 0.5, 1.0, 0.625, 0.0, 0.625, 0.0, 0.625, 1.0, 0.625, 1.0, 0.75, 0.0, 0.75, 0.0, 0.75, 1.0, 0.75, 1.0, 0.875, 0.0, 0.875, 0.0, 0.875, 1.0, 0.875, 1.0, 1.0, 0.0, 1.0, 0.0, 0.0, 1.0, 0.0, 1.0, 0.125, 0.0, 0.125, 0.0, 0.125, 1.0, 0.125, 1.0, 0.25, 0.0, 0.25, 0.0, 0.25, 1.0, 0.25, 1.0, 0.375, 0.0, 0.375, 0.0, 0.375, 1.0, 0.375, 1.0, 0.5, 0.0, 0.5, 0.0, 0.5, 1.0, 0.5, 1.0, 0.625, 0.0, 0.625, 0.0, 0.625, 1.0, 0.625, 1.0, 0.75, 0.0, 0.75, 0.0, 0.75, 1.0, 0.75, 1.0, 0.875, 0.0, 0.875, 0.0, 0.875, 1.0, 0.875, 1.0, 1.0, 0.0, 1.0, 0.0, 0.0, 1.0, 0.0, 1.0, 0.125, 0.0, 0.125, 0.0, 0.125, 1.0, 0.125, 1.0, 0.25, 0.0, 0.25, 0.0, 0.25, 1.0, 0.25, 1.0, 0.375, 0.0, 0.375, 0.0, 0.375, 1.0, 0.375, 1.0, 0.5, 0.0, 0.5, 0.0, 0.5, 1.0, 0.5, 1.0, 0.625, 0.0, 0.625, 0.0, 0.625, 1.0, 0.625, 1.0, 0.75, 0.0, 0.75, 0.0, 0.75, 1.0, 0.75, 1.0, 0.875, 0.0, 0.875, 0.0, 0.875, 1.0, 0.875, 1.0, 1.0, 0.0, 1.0, 0.0, 0.0, 1.0, 0.0, 1.0, 0.125, 0.0, 0.125, 0.0, 0.125, 1.0, 0.125, 1.0, 0.25, 0.0, 0.25, 0.0, 0.25, 1.0, 0.25, 1.0, 0.375, 0.0, 0.375, 0.0, 0.375, 1.0, 0.375, 1.0, 0.5, 0.0, 0.5, 0.0, 0.5, 1.0, 0.5, 1.0, 0.625, 0.0, 0.625, 0.0, 0.625, 1.0, 0.625, 1.0, 0.75, 0.0, 0.75, 0.0, 0.75, 1.0, 0.75, 1.0, 0.875, 0.0, 0.875, 0.0, 0.875, 1.0, 0.875, 1.0, 1.0, 0.0, 1.0, 0.0, 0.0, 1.0, 0.0, 1.0, 0.125, 0.0, 0.125, 0.0, 0.125, 1.0, 0.125, 1.0, 0.25, 0.0, 0.25, 0.0, 0.25, 1.0, 0.25, 1.0, 0.375, 0.0, 0.375, 0.0, 0.375, 1.0, 0.375, 1.0, 0.5, 0.0, 0.5, 0.0, 0.5, 1.0, 0.5, 1.0, 0.625, 0.0, 0.625, 0.0, 0.625, 1.0, 0.625, 1.0, 0.75, 0.0, 0.75, 0.0, 0.75, 1.0, 0.75, 1.0, 0.875, 0.0, 0.875, 0.0, 0.875, 1.0, 0.875, 1.0, 1.0, 0.0, 1.0, 0.0, 0.0, 1.0, 0.0, 1.0, 0.125, 0.0, 0.125, 0.0, 0.125, 1.0, 0.125, 1.0, 0.25, 0.0, 0.25, 0.0, 0.25, 1.0, 0.25, 1.0, 0.375, 0.0, 0.375, 0.0, 0.375, 1.0, 0.375, 1.0, 0.5, 0.0, 0.5, 0.0, 0.5, 1.0, 0.5, 1.0, 0.625, 0.0, 0.625, 0.0, 0.625, 1.0, 0.625, 1.0, 0.75, 0.0, 0.75, 0.0, 0.75, 1.0, 0.75, 1.0, 0.875, 0.0, 0.875])
me_plane_004.use_remesh_fix_poles = True
me_plane_004.use_remesh_preserve_attributes = False
me_plane_004.use_mirror_vertex_groups = False
me_plane_004.update()
me_plane_005 = bpy.data.meshes.new('Plane.005')
me_plane_005.from_pydata([(-0.04019, 0.003365, -0.07187), (0.03879, 0.003365, 0.07187), (-0.152, 0.678, -0.03648), (0.02242, 0.678, 0.03648), (-0.1504, 0.5936, -0.03707), (-0.1438, 0.5093, -0.04337), (-0.1313, 0.425, -0.05336), (-0.1134, 0.3407, -0.06291), (-0.09176, 0.2563, -0.06929), (-0.06955, 0.172, -0.07193), (-0.05098, 0.08769, -0.07214), (0.04016, 0.08769, 0.07214), (0.03691, 0.172, 0.07193), (0.03141, 0.2563, 0.06929), (0.02604, 0.3407, 0.06291), (0.02248, 0.425, 0.05336), (0.02119, 0.5093, 0.04337), (0.02159, 0.5936, 0.03707), (-0.0308, -0.02604, -0.07187), (0.02505, 0.02981, 0.07187), (-0.5869, 0.3719, -0.03648), (-0.4635, 0.4952, 0.03648), (-0.5261, 0.3134, -0.03707), (-0.4618, 0.2585, -0.04337), (-0.3934, 0.2076, -0.05336), (-0.3211, 0.1607, -0.06291), (-0.2461, 0.1164, -0.06929), (-0.1708, 0.07245, -0.07193), (-0.09806, 0.02596, -0.07214), (-0.03361, 0.0904, 0.07214), (-0.09554, 0.1477, 0.07193), (-0.159, 0.2035, 0.06929), (-0.2225, 0.2593, 0.06291), (-0.2846, 0.3164, 0.05336), (-0.3452, 0.3751, 0.04337), (-0.4045, 0.435, 0.03707), (-0.003365, -0.04019, -0.07187), (-0.003365, 0.03879, 0.07187), (-0.678, -0.152, -0.03648), (-0.678, 0.02242, 0.03648), (-0.5936, -0.1504, -0.03707), (-0.5093, -0.1438, -0.04337), (-0.425, -0.1313, -0.05336), (-0.3407, -0.1134, -0.06291), (-0.2563, -0.09176, -0.06929), (-0.172, -0.06955, -0.07193), (-0.08769, -0.05098, -0.07214), (-0.08769, 0.04016, 0.07214), (-0.172, 0.03691, 0.07193), (-0.2563, 0.03141, 0.06929), (-0.3407, 0.02604, 0.06291), (-0.425, 0.02248, 0.05336), (-0.5093, 0.02119, 0.04337), (-0.5936, 0.02159, 0.03707), (0.02604, -0.0308, -0.07187), (-0.02981, 0.02505, 0.07187), (-0.3719, -0.5869, -0.03648), (-0.4952, -0.4635, 0.03648), (-0.3134, -0.5261, -0.03707), (-0.2585, -0.4618, -0.04337), (-0.2076, -0.3934, -0.05336), (-0.1607, -0.3211, -0.06291), (-0.1164, -0.2461, -0.06929), (-0.07245, -0.1708, -0.07193), (-0.02596, -0.09806, -0.07214), (-0.0904, -0.03361, 0.07214), (-0.1477, -0.09554, 0.07193), (-0.2035, -0.159, 0.06929), (-0.2593, -0.2225, 0.06291), (-0.3164, -0.2846, 0.05336), (-0.3751, -0.3452, 0.04337), (-0.435, -0.4045, 0.03707), (0.04019, -0.003365, -0.07187), (-0.03879, -0.003365, 0.07187), (0.152, -0.678, -0.03648), (-0.02242, -0.678, 0.03648), (0.1504, -0.5936, -0.03707), (0.1438, -0.5093, -0.04337), (0.1313, -0.425, -0.05336), (0.1134, -0.3407, -0.06291), (0.09176, -0.2563, -0.06929), (0.06955, -0.172, -0.07193), (0.05098, -0.08769, -0.07214), (-0.04016, -0.08769, 0.07214), (-0.03691, -0.172, 0.07193), (-0.03141, -0.2563, 0.06929), (-0.02604, -0.3407, 0.06291), (-0.02248, -0.425, 0.05336), (-0.02119, -0.5093, 0.04337), (-0.02159, -0.5936, 0.03707), (0.0308, 0.02604, -0.07187), (-0.02505, -0.02981, 0.07187), (0.5869, -0.3719, -0.03648), (0.4635, -0.4952, 0.03648), (0.5261, -0.3134, -0.03707), (0.4618, -0.2585, -0.04337), (0.3934, -0.2076, -0.05336), (0.3211, -0.1607, -0.06291), (0.2461, -0.1164, -0.06929), (0.1708, -0.07245, -0.07193), (0.09806, -0.02596, -0.07214), (0.03361, -0.0904, 0.07214), (0.09554, -0.1477, 0.07193), (0.159, -0.2035, 0.06929), (0.2225, -0.2593, 0.06291), (0.2846, -0.3164, 0.05336), (0.3452, -0.3751, 0.04337), (0.4045, -0.435, 0.03707), (0.003365, 0.04019, -0.07187), (0.003365, -0.03879, 0.07187), (0.678, 0.152, -0.03648), (0.678, -0.02242, 0.03648), (0.5936, 0.1504, -0.03707), (0.5093, 0.1438, -0.04337), (0.425, 0.1313, -0.05336), (0.3407, 0.1134, -0.06291), (0.2563, 0.09176, -0.06929), (0.172, 0.06955, -0.07193), (0.08769, 0.05098, -0.07214), (0.08769, -0.04016, 0.07214), (0.172, -0.03691, 0.07193), (0.2563, -0.03141, 0.06929), (0.3407, -0.02604, 0.06291), (0.425, -0.02248, 0.05336), (0.5093, -0.02119, 0.04337), (0.5936, -0.02159, 0.03707), (-0.02604, 0.0308, -0.07187), (0.02981, -0.02505, 0.07187), (0.3719, 0.5869, -0.03648), (0.4952, 0.4635, 0.03648), (0.3134, 0.5261, -0.03707), (0.2585, 0.4618, -0.04337), (0.2076, 0.3934, -0.05336), (0.1607, 0.3211, -0.06291), (0.1164, 0.2461, -0.06929), (0.07245, 0.1708, -0.07193), (0.02596, 0.09806, -0.07214), (0.0904, 0.03361, 0.07214), (0.1477, 0.09554, 0.07193), (0.2035, 0.159, 0.06929), (0.2593, 0.2225, 0.06291), (0.3164, 0.2846, 0.05336), (0.3751, 0.3452, 0.04337), (0.435, 0.4045, 0.03707)], [], [(4, 17, 3, 2), (0, 1, 11, 10), (10, 11, 12, 9), (9, 12, 13, 8), (8, 13, 14, 7), (7, 14, 15, 6), (6, 15, 16, 5), (5, 16, 17, 4), (22, 35, 21, 20), (18, 19, 29, 28), (28, 29, 30, 27), (27, 30, 31, 26), (26, 31, 32, 25), (25, 32, 33, 24), (24, 33, 34, 23), (23, 34, 35, 22), (40, 53, 39, 38), (36, 37, 47, 46), (46, 47, 48, 45), (45, 48, 49, 44), (44, 49, 50, 43), (43, 50, 51, 42), (42, 51, 52, 41), (41, 52, 53, 40), (58, 71, 57, 56), (54, 55, 65, 64), (64, 65, 66, 63), (63, 66, 67, 62), (62, 67, 68, 61), (61, 68, 69, 60), (60, 69, 70, 59), (59, 70, 71, 58), (76, 89, 75, 74), (72, 73, 83, 82), (82, 83, 84, 81), (81, 84, 85, 80), (80, 85, 86, 79), (79, 86, 87, 78), (78, 87, 88, 77), (77, 88, 89, 76), (94, 107, 93, 92), (90, 91, 101, 100), (100, 101, 102, 99), (99, 102, 103, 98), (98, 103, 104, 97), (97, 104, 105, 96), (96, 105, 106, 95), (95, 106, 107, 94), (112, 125, 111, 110), (108, 109, 119, 118), (118, 119, 120, 117), (117, 120, 121, 116), (116, 121, 122, 115), (115, 122, 123, 114), (114, 123, 124, 113), (113, 124, 125, 112), (130, 143, 129, 128), (126, 127, 137, 136), (136, 137, 138, 135), (135, 138, 139, 134), (134, 139, 140, 133), (133, 140, 141, 132), (132, 141, 142, 131), (131, 142, 143, 130)])
me_plane_005.polygons.foreach_set('use_smooth', [True] * 64)
_uv = me_plane_005.uv_layers.new(name='UVMap')
_uv.uv.foreach_set('vector', [0.0, 0.875, 1.0, 0.875, 1.0, 1.0, 0.0, 1.0, 0.0, 0.0, 1.0, 0.0, 1.0, 0.125, 0.0, 0.125, 0.0, 0.125, 1.0, 0.125, 1.0, 0.25, 0.0, 0.25, 0.0, 0.25, 1.0, 0.25, 1.0, 0.375, 0.0, 0.375, 0.0, 0.375, 1.0, 0.375, 1.0, 0.5, 0.0, 0.5, 0.0, 0.5, 1.0, 0.5, 1.0, 0.625, 0.0, 0.625, 0.0, 0.625, 1.0, 0.625, 1.0, 0.75, 0.0, 0.75, 0.0, 0.75, 1.0, 0.75, 1.0, 0.875, 0.0, 0.875, 0.0, 0.875, 1.0, 0.875, 1.0, 1.0, 0.0, 1.0, 0.0, 0.0, 1.0, 0.0, 1.0, 0.125, 0.0, 0.125, 0.0, 0.125, 1.0, 0.125, 1.0, 0.25, 0.0, 0.25, 0.0, 0.25, 1.0, 0.25, 1.0, 0.375, 0.0, 0.375, 0.0, 0.375, 1.0, 0.375, 1.0, 0.5, 0.0, 0.5, 0.0, 0.5, 1.0, 0.5, 1.0, 0.625, 0.0, 0.625, 0.0, 0.625, 1.0, 0.625, 1.0, 0.75, 0.0, 0.75, 0.0, 0.75, 1.0, 0.75, 1.0, 0.875, 0.0, 0.875, 0.0, 0.875, 1.0, 0.875, 1.0, 1.0, 0.0, 1.0, 0.0, 0.0, 1.0, 0.0, 1.0, 0.125, 0.0, 0.125, 0.0, 0.125, 1.0, 0.125, 1.0, 0.25, 0.0, 0.25, 0.0, 0.25, 1.0, 0.25, 1.0, 0.375, 0.0, 0.375, 0.0, 0.375, 1.0, 0.375, 1.0, 0.5, 0.0, 0.5, 0.0, 0.5, 1.0, 0.5, 1.0, 0.625, 0.0, 0.625, 0.0, 0.625, 1.0, 0.625, 1.0, 0.75, 0.0, 0.75, 0.0, 0.75, 1.0, 0.75, 1.0, 0.875, 0.0, 0.875, 0.0, 0.875, 1.0, 0.875, 1.0, 1.0, 0.0, 1.0, 0.0, 0.0, 1.0, 0.0, 1.0, 0.125, 0.0, 0.125, 0.0, 0.125, 1.0, 0.125, 1.0, 0.25, 0.0, 0.25, 0.0, 0.25, 1.0, 0.25, 1.0, 0.375, 0.0, 0.375, 0.0, 0.375, 1.0, 0.375, 1.0, 0.5, 0.0, 0.5, 0.0, 0.5, 1.0, 0.5, 1.0, 0.625, 0.0, 0.625, 0.0, 0.625, 1.0, 0.625, 1.0, 0.75, 0.0, 0.75, 0.0, 0.75, 1.0, 0.75, 1.0, 0.875, 0.0, 0.875, 0.0, 0.875, 1.0, 0.875, 1.0, 1.0, 0.0, 1.0, 0.0, 0.0, 1.0, 0.0, 1.0, 0.125, 0.0, 0.125, 0.0, 0.125, 1.0, 0.125, 1.0, 0.25, 0.0, 0.25, 0.0, 0.25, 1.0, 0.25, 1.0, 0.375, 0.0, 0.375, 0.0, 0.375, 1.0, 0.375, 1.0, 0.5, 0.0, 0.5, 0.0, 0.5, 1.0, 0.5, 1.0, 0.625, 0.0, 0.625, 0.0, 0.625, 1.0, 0.625, 1.0, 0.75, 0.0, 0.75, 0.0, 0.75, 1.0, 0.75, 1.0, 0.875, 0.0, 0.875, 0.0, 0.875, 1.0, 0.875, 1.0, 1.0, 0.0, 1.0, 0.0, 0.0, 1.0, 0.0, 1.0, 0.125, 0.0, 0.125, 0.0, 0.125, 1.0, 0.125, 1.0, 0.25, 0.0, 0.25, 0.0, 0.25, 1.0, 0.25, 1.0, 0.375, 0.0, 0.375, 0.0, 0.375, 1.0, 0.375, 1.0, 0.5, 0.0, 0.5, 0.0, 0.5, 1.0, 0.5, 1.0, 0.625, 0.0, 0.625, 0.0, 0.625, 1.0, 0.625, 1.0, 0.75, 0.0, 0.75, 0.0, 0.75, 1.0, 0.75, 1.0, 0.875, 0.0, 0.875, 0.0, 0.875, 1.0, 0.875, 1.0, 1.0, 0.0, 1.0, 0.0, 0.0, 1.0, 0.0, 1.0, 0.125, 0.0, 0.125, 0.0, 0.125, 1.0, 0.125, 1.0, 0.25, 0.0, 0.25, 0.0, 0.25, 1.0, 0.25, 1.0, 0.375, 0.0, 0.375, 0.0, 0.375, 1.0, 0.375, 1.0, 0.5, 0.0, 0.5, 0.0, 0.5, 1.0, 0.5, 1.0, 0.625, 0.0, 0.625, 0.0, 0.625, 1.0, 0.625, 1.0, 0.75, 0.0, 0.75, 0.0, 0.75, 1.0, 0.75, 1.0, 0.875, 0.0, 0.875, 0.0, 0.875, 1.0, 0.875, 1.0, 1.0, 0.0, 1.0, 0.0, 0.0, 1.0, 0.0, 1.0, 0.125, 0.0, 0.125, 0.0, 0.125, 1.0, 0.125, 1.0, 0.25, 0.0, 0.25, 0.0, 0.25, 1.0, 0.25, 1.0, 0.375, 0.0, 0.375, 0.0, 0.375, 1.0, 0.375, 1.0, 0.5, 0.0, 0.5, 0.0, 0.5, 1.0, 0.5, 1.0, 0.625, 0.0, 0.625, 0.0, 0.625, 1.0, 0.625, 1.0, 0.75, 0.0, 0.75, 0.0, 0.75, 1.0, 0.75, 1.0, 0.875, 0.0, 0.875])
me_plane_005.use_remesh_fix_poles = True
me_plane_005.use_remesh_preserve_attributes = False
me_plane_005.use_mirror_vertex_groups = False
me_plane_005.update()
me_plane_006 = bpy.data.meshes.new('Plane.006')
me_plane_006.from_pydata([(-0.04019, 0.003365, -0.07187), (0.03879, 0.003365, 0.07187), (-0.152, 0.678, -0.03648), (0.02242, 0.678, 0.03648), (-0.1504, 0.5936, -0.03707), (-0.1438, 0.5093, -0.04337), (-0.1313, 0.425, -0.05336), (-0.1134, 0.3407, -0.06291), (-0.09176, 0.2563, -0.06929), (-0.06955, 0.172, -0.07193), (-0.05098, 0.08769, -0.07214), (0.04016, 0.08769, 0.07214), (0.03691, 0.172, 0.07193), (0.03141, 0.2563, 0.06929), (0.02604, 0.3407, 0.06291), (0.02248, 0.425, 0.05336), (0.02119, 0.5093, 0.04337), (0.02159, 0.5936, 0.03707), (-0.0308, -0.02604, -0.07187), (0.02505, 0.02981, 0.07187), (-0.5869, 0.3719, -0.03648), (-0.4635, 0.4952, 0.03648), (-0.5261, 0.3134, -0.03707), (-0.4618, 0.2585, -0.04337), (-0.3934, 0.2076, -0.05336), (-0.3211, 0.1607, -0.06291), (-0.2461, 0.1164, -0.06929), (-0.1708, 0.07245, -0.07193), (-0.09806, 0.02596, -0.07214), (-0.03361, 0.0904, 0.07214), (-0.09554, 0.1477, 0.07193), (-0.159, 0.2035, 0.06929), (-0.2225, 0.2593, 0.06291), (-0.2846, 0.3164, 0.05336), (-0.3452, 0.3751, 0.04337), (-0.4045, 0.435, 0.03707), (-0.003365, -0.04019, -0.07187), (-0.003365, 0.03879, 0.07187), (-0.678, -0.152, -0.03648), (-0.678, 0.02242, 0.03648), (-0.5936, -0.1504, -0.03707), (-0.5093, -0.1438, -0.04337), (-0.425, -0.1313, -0.05336), (-0.3407, -0.1134, -0.06291), (-0.2563, -0.09176, -0.06929), (-0.172, -0.06955, -0.07193), (-0.08769, -0.05098, -0.07214), (-0.08769, 0.04016, 0.07214), (-0.172, 0.03691, 0.07193), (-0.2563, 0.03141, 0.06929), (-0.3407, 0.02604, 0.06291), (-0.425, 0.02248, 0.05336), (-0.5093, 0.02119, 0.04337), (-0.5936, 0.02159, 0.03707), (0.02604, -0.0308, -0.07187), (-0.02981, 0.02505, 0.07187), (-0.3719, -0.5869, -0.03648), (-0.4952, -0.4635, 0.03648), (-0.3134, -0.5261, -0.03707), (-0.2585, -0.4618, -0.04337), (-0.2076, -0.3934, -0.05336), (-0.1607, -0.3211, -0.06291), (-0.1164, -0.2461, -0.06929), (-0.07245, -0.1708, -0.07193), (-0.02596, -0.09806, -0.07214), (-0.0904, -0.03361, 0.07214), (-0.1477, -0.09554, 0.07193), (-0.2035, -0.159, 0.06929), (-0.2593, -0.2225, 0.06291), (-0.3164, -0.2846, 0.05336), (-0.3751, -0.3452, 0.04337), (-0.435, -0.4045, 0.03707), (0.04019, -0.003365, -0.07187), (-0.03879, -0.003365, 0.07187), (0.152, -0.678, -0.03648), (-0.02242, -0.678, 0.03648), (0.1504, -0.5936, -0.03707), (0.1438, -0.5093, -0.04337), (0.1313, -0.425, -0.05336), (0.1134, -0.3407, -0.06291), (0.09176, -0.2563, -0.06929), (0.06955, -0.172, -0.07193), (0.05098, -0.08769, -0.07214), (-0.04016, -0.08769, 0.07214), (-0.03691, -0.172, 0.07193), (-0.03141, -0.2563, 0.06929), (-0.02604, -0.3407, 0.06291), (-0.02248, -0.425, 0.05336), (-0.02119, -0.5093, 0.04337), (-0.02159, -0.5936, 0.03707), (0.0308, 0.02604, -0.07187), (-0.02505, -0.02981, 0.07187), (0.5869, -0.3719, -0.03648), (0.4635, -0.4952, 0.03648), (0.5261, -0.3134, -0.03707), (0.4618, -0.2585, -0.04337), (0.3934, -0.2076, -0.05336), (0.3211, -0.1607, -0.06291), (0.2461, -0.1164, -0.06929), (0.1708, -0.07245, -0.07193), (0.09806, -0.02596, -0.07214), (0.03361, -0.0904, 0.07214), (0.09554, -0.1477, 0.07193), (0.159, -0.2035, 0.06929), (0.2225, -0.2593, 0.06291), (0.2846, -0.3164, 0.05336), (0.3452, -0.3751, 0.04337), (0.4045, -0.435, 0.03707), (0.003365, 0.04019, -0.07187), (0.003365, -0.03879, 0.07187), (0.678, 0.152, -0.03648), (0.678, -0.02242, 0.03648), (0.5936, 0.1504, -0.03707), (0.5093, 0.1438, -0.04337), (0.425, 0.1313, -0.05336), (0.3407, 0.1134, -0.06291), (0.2563, 0.09176, -0.06929), (0.172, 0.06955, -0.07193), (0.08769, 0.05098, -0.07214), (0.08769, -0.04016, 0.07214), (0.172, -0.03691, 0.07193), (0.2563, -0.03141, 0.06929), (0.3407, -0.02604, 0.06291), (0.425, -0.02248, 0.05336), (0.5093, -0.02119, 0.04337), (0.5936, -0.02159, 0.03707), (-0.02604, 0.0308, -0.07187), (0.02981, -0.02505, 0.07187), (0.3719, 0.5869, -0.03648), (0.4952, 0.4635, 0.03648), (0.3134, 0.5261, -0.03707), (0.2585, 0.4618, -0.04337), (0.2076, 0.3934, -0.05336), (0.1607, 0.3211, -0.06291), (0.1164, 0.2461, -0.06929), (0.07245, 0.1708, -0.07193), (0.02596, 0.09806, -0.07214), (0.0904, 0.03361, 0.07214), (0.1477, 0.09554, 0.07193), (0.2035, 0.159, 0.06929), (0.2593, 0.2225, 0.06291), (0.3164, 0.2846, 0.05336), (0.3751, 0.3452, 0.04337), (0.435, 0.4045, 0.03707)], [], [(4, 17, 3, 2), (0, 1, 11, 10), (10, 11, 12, 9), (9, 12, 13, 8), (8, 13, 14, 7), (7, 14, 15, 6), (6, 15, 16, 5), (5, 16, 17, 4), (22, 35, 21, 20), (18, 19, 29, 28), (28, 29, 30, 27), (27, 30, 31, 26), (26, 31, 32, 25), (25, 32, 33, 24), (24, 33, 34, 23), (23, 34, 35, 22), (40, 53, 39, 38), (36, 37, 47, 46), (46, 47, 48, 45), (45, 48, 49, 44), (44, 49, 50, 43), (43, 50, 51, 42), (42, 51, 52, 41), (41, 52, 53, 40), (58, 71, 57, 56), (54, 55, 65, 64), (64, 65, 66, 63), (63, 66, 67, 62), (62, 67, 68, 61), (61, 68, 69, 60), (60, 69, 70, 59), (59, 70, 71, 58), (76, 89, 75, 74), (72, 73, 83, 82), (82, 83, 84, 81), (81, 84, 85, 80), (80, 85, 86, 79), (79, 86, 87, 78), (78, 87, 88, 77), (77, 88, 89, 76), (94, 107, 93, 92), (90, 91, 101, 100), (100, 101, 102, 99), (99, 102, 103, 98), (98, 103, 104, 97), (97, 104, 105, 96), (96, 105, 106, 95), (95, 106, 107, 94), (112, 125, 111, 110), (108, 109, 119, 118), (118, 119, 120, 117), (117, 120, 121, 116), (116, 121, 122, 115), (115, 122, 123, 114), (114, 123, 124, 113), (113, 124, 125, 112), (130, 143, 129, 128), (126, 127, 137, 136), (136, 137, 138, 135), (135, 138, 139, 134), (134, 139, 140, 133), (133, 140, 141, 132), (132, 141, 142, 131), (131, 142, 143, 130)])
me_plane_006.polygons.foreach_set('use_smooth', [True] * 64)
_uv = me_plane_006.uv_layers.new(name='UVMap')
_uv.uv.foreach_set('vector', [0.0, 0.875, 1.0, 0.875, 1.0, 1.0, 0.0, 1.0, 0.0, 0.0, 1.0, 0.0, 1.0, 0.125, 0.0, 0.125, 0.0, 0.125, 1.0, 0.125, 1.0, 0.25, 0.0, 0.25, 0.0, 0.25, 1.0, 0.25, 1.0, 0.375, 0.0, 0.375, 0.0, 0.375, 1.0, 0.375, 1.0, 0.5, 0.0, 0.5, 0.0, 0.5, 1.0, 0.5, 1.0, 0.625, 0.0, 0.625, 0.0, 0.625, 1.0, 0.625, 1.0, 0.75, 0.0, 0.75, 0.0, 0.75, 1.0, 0.75, 1.0, 0.875, 0.0, 0.875, 0.0, 0.875, 1.0, 0.875, 1.0, 1.0, 0.0, 1.0, 0.0, 0.0, 1.0, 0.0, 1.0, 0.125, 0.0, 0.125, 0.0, 0.125, 1.0, 0.125, 1.0, 0.25, 0.0, 0.25, 0.0, 0.25, 1.0, 0.25, 1.0, 0.375, 0.0, 0.375, 0.0, 0.375, 1.0, 0.375, 1.0, 0.5, 0.0, 0.5, 0.0, 0.5, 1.0, 0.5, 1.0, 0.625, 0.0, 0.625, 0.0, 0.625, 1.0, 0.625, 1.0, 0.75, 0.0, 0.75, 0.0, 0.75, 1.0, 0.75, 1.0, 0.875, 0.0, 0.875, 0.0, 0.875, 1.0, 0.875, 1.0, 1.0, 0.0, 1.0, 0.0, 0.0, 1.0, 0.0, 1.0, 0.125, 0.0, 0.125, 0.0, 0.125, 1.0, 0.125, 1.0, 0.25, 0.0, 0.25, 0.0, 0.25, 1.0, 0.25, 1.0, 0.375, 0.0, 0.375, 0.0, 0.375, 1.0, 0.375, 1.0, 0.5, 0.0, 0.5, 0.0, 0.5, 1.0, 0.5, 1.0, 0.625, 0.0, 0.625, 0.0, 0.625, 1.0, 0.625, 1.0, 0.75, 0.0, 0.75, 0.0, 0.75, 1.0, 0.75, 1.0, 0.875, 0.0, 0.875, 0.0, 0.875, 1.0, 0.875, 1.0, 1.0, 0.0, 1.0, 0.0, 0.0, 1.0, 0.0, 1.0, 0.125, 0.0, 0.125, 0.0, 0.125, 1.0, 0.125, 1.0, 0.25, 0.0, 0.25, 0.0, 0.25, 1.0, 0.25, 1.0, 0.375, 0.0, 0.375, 0.0, 0.375, 1.0, 0.375, 1.0, 0.5, 0.0, 0.5, 0.0, 0.5, 1.0, 0.5, 1.0, 0.625, 0.0, 0.625, 0.0, 0.625, 1.0, 0.625, 1.0, 0.75, 0.0, 0.75, 0.0, 0.75, 1.0, 0.75, 1.0, 0.875, 0.0, 0.875, 0.0, 0.875, 1.0, 0.875, 1.0, 1.0, 0.0, 1.0, 0.0, 0.0, 1.0, 0.0, 1.0, 0.125, 0.0, 0.125, 0.0, 0.125, 1.0, 0.125, 1.0, 0.25, 0.0, 0.25, 0.0, 0.25, 1.0, 0.25, 1.0, 0.375, 0.0, 0.375, 0.0, 0.375, 1.0, 0.375, 1.0, 0.5, 0.0, 0.5, 0.0, 0.5, 1.0, 0.5, 1.0, 0.625, 0.0, 0.625, 0.0, 0.625, 1.0, 0.625, 1.0, 0.75, 0.0, 0.75, 0.0, 0.75, 1.0, 0.75, 1.0, 0.875, 0.0, 0.875, 0.0, 0.875, 1.0, 0.875, 1.0, 1.0, 0.0, 1.0, 0.0, 0.0, 1.0, 0.0, 1.0, 0.125, 0.0, 0.125, 0.0, 0.125, 1.0, 0.125, 1.0, 0.25, 0.0, 0.25, 0.0, 0.25, 1.0, 0.25, 1.0, 0.375, 0.0, 0.375, 0.0, 0.375, 1.0, 0.375, 1.0, 0.5, 0.0, 0.5, 0.0, 0.5, 1.0, 0.5, 1.0, 0.625, 0.0, 0.625, 0.0, 0.625, 1.0, 0.625, 1.0, 0.75, 0.0, 0.75, 0.0, 0.75, 1.0, 0.75, 1.0, 0.875, 0.0, 0.875, 0.0, 0.875, 1.0, 0.875, 1.0, 1.0, 0.0, 1.0, 0.0, 0.0, 1.0, 0.0, 1.0, 0.125, 0.0, 0.125, 0.0, 0.125, 1.0, 0.125, 1.0, 0.25, 0.0, 0.25, 0.0, 0.25, 1.0, 0.25, 1.0, 0.375, 0.0, 0.375, 0.0, 0.375, 1.0, 0.375, 1.0, 0.5, 0.0, 0.5, 0.0, 0.5, 1.0, 0.5, 1.0, 0.625, 0.0, 0.625, 0.0, 0.625, 1.0, 0.625, 1.0, 0.75, 0.0, 0.75, 0.0, 0.75, 1.0, 0.75, 1.0, 0.875, 0.0, 0.875, 0.0, 0.875, 1.0, 0.875, 1.0, 1.0, 0.0, 1.0, 0.0, 0.0, 1.0, 0.0, 1.0, 0.125, 0.0, 0.125, 0.0, 0.125, 1.0, 0.125, 1.0, 0.25, 0.0, 0.25, 0.0, 0.25, 1.0, 0.25, 1.0, 0.375, 0.0, 0.375, 0.0, 0.375, 1.0, 0.375, 1.0, 0.5, 0.0, 0.5, 0.0, 0.5, 1.0, 0.5, 1.0, 0.625, 0.0, 0.625, 0.0, 0.625, 1.0, 0.625, 1.0, 0.75, 0.0, 0.75, 0.0, 0.75, 1.0, 0.75, 1.0, 0.875, 0.0, 0.875])
me_plane_006.use_remesh_fix_poles = True
me_plane_006.use_remesh_preserve_attributes = False
me_plane_006.use_mirror_vertex_groups = False
me_plane_006.update()
me_plane_003 = bpy.data.meshes.new('Plane.003')
me_plane_003.from_pydata([(-0.02265, -0.02265, 0.0), (0.02265, -0.02265, 0.0), (-0.02265, 0.02265, 0.0), (0.02265, 0.02265, 0.0), (-0.02265, 0.02265, 0.4301), (-0.02265, -0.02265, 0.4301), (0.02265, -0.02265, 0.4301), (0.02265, 0.02265, 0.4301)], [], [(0, 2, 3, 1), (5, 6, 7, 4), (1, 3, 7, 6), (2, 0, 5, 4), (3, 2, 4, 7), (0, 1, 6, 5)])
_uv = me_plane_003.uv_layers.new(name='UVMap')
_uv.uv.foreach_set('vector', [0.0, 0.0, 0.0, 1.0, 1.0, 1.0, 1.0, 0.0, 0.0, 0.0, 1.0, 0.0, 1.0, 1.0, 0.0, 1.0, 1.0, 0.0, 1.0, 1.0, 1.0, 1.0, 1.0, 0.0, 0.0, 1.0, 0.0, 0.0, 0.0, 0.0, 0.0, 1.0, 1.0, 1.0, 0.0, 1.0, 0.0, 1.0, 1.0, 1.0, 0.0, 0.0, 1.0, 0.0, 1.0, 0.0, 0.0, 0.0])
me_plane_003.use_remesh_fix_poles = True
me_plane_003.use_remesh_preserve_attributes = False
me_plane_003.use_mirror_vertex_groups = False
me_plane_003.update()
me_plane_002 = bpy.data.meshes.new('Plane.002')
me_plane_002.from_pydata([(-0.04019, 0.003365, -0.07187), (0.03879, 0.003365, 0.07187), (-0.152, 0.678, -0.03648), (0.02242, 0.678, 0.03648), (-0.1504, 0.5936, -0.03707), (-0.1438, 0.5093, -0.04337), (-0.1313, 0.425, -0.05336), (-0.1134, 0.3407, -0.06291), (-0.09176, 0.2563, -0.06929), (-0.06955, 0.172, -0.07193), (-0.05098, 0.08769, -0.07214), (0.04016, 0.08769, 0.07214), (0.03691, 0.172, 0.07193), (0.03141, 0.2563, 0.06929), (0.02604, 0.3407, 0.06291), (0.02248, 0.425, 0.05336), (0.02119, 0.5093, 0.04337), (0.02159, 0.5936, 0.03707)], [], [(4, 17, 3, 2), (0, 1, 11, 10), (10, 11, 12, 9), (9, 12, 13, 8), (8, 13, 14, 7), (7, 14, 15, 6), (6, 15, 16, 5), (5, 16, 17, 4)])
me_plane_002.polygons.foreach_set('use_smooth', [True] * 8)
_uv = me_plane_002.uv_layers.new(name='UVMap')
_uv.uv.foreach_set('vector', [0.0, 0.875, 1.0, 0.875, 1.0, 1.0, 0.0, 1.0, 0.0, 0.0, 1.0, 0.0, 1.0, 0.125, 0.0, 0.125, 0.0, 0.125, 1.0, 0.125, 1.0, 0.25, 0.0, 0.25, 0.0, 0.25, 1.0, 0.25, 1.0, 0.375, 0.0, 0.375, 0.0, 0.375, 1.0, 0.375, 1.0, 0.5, 0.0, 0.5, 0.0, 0.5, 1.0, 0.5, 1.0, 0.625, 0.0, 0.625, 0.0, 0.625, 1.0, 0.625, 1.0, 0.75, 0.0, 0.75, 0.0, 0.75, 1.0, 0.75, 1.0, 0.875, 0.0, 0.875])
me_plane_002.use_remesh_fix_poles = True
me_plane_002.use_remesh_preserve_attributes = False
me_plane_002.use_mirror_vertex_groups = False
me_plane_002.update()

# ---- objects
ob_body = bpy.data.objects.new('Body', me_cube_001)
ob_blade = bpy.data.objects.new('Blade', me_plane)
ob_blade_001 = bpy.data.objects.new('Blade.001', me_plane_004)
ob_blade_002 = bpy.data.objects.new('Blade.002', me_plane_005)
ob_blade_003 = bpy.data.objects.new('Blade.003', me_plane_006)
ob_blade_rotation = bpy.data.objects.new('Blade Rotation', me_plane_003)
ob_blade_backup = bpy.data.objects.new('Blade Backup', me_plane_002)

# ---- transforms, parenting, visibility, modifiers, constraints
ob_body.location = (0.0, 0.0, 0.0)
ob_body.lineart.crease_threshold = 0.0
_m = ob_body.modifiers.new('Mirror', 'MIRROR')
_m.use_axis = (True, True, False)
_m = ob_body.modifiers.new('EdgeSplit', 'EDGE_SPLIT')
_m.use_edge_angle = False
ob_blade.location = (0.9274, -1.135, 0.008515)
ob_blade.lineart.crease_threshold = 0.0
_m = ob_blade.modifiers.new('Solidify', 'SOLIDIFY')
_m.nonmanifold_merge_threshold = 0.0003
_m = ob_blade.modifiers.new('EdgeSplit', 'EDGE_SPLIT')
ob_blade_001.location = (-0.9274, -1.135, 0.008515)
ob_blade_001.lineart.crease_threshold = 0.0
_m = ob_blade_001.modifiers.new('Solidify', 'SOLIDIFY')
_m.nonmanifold_merge_threshold = 0.0003
_m = ob_blade_001.modifiers.new('EdgeSplit', 'EDGE_SPLIT')
ob_blade_002.location = (0.9274, 1.135, 0.008515)
ob_blade_002.lineart.crease_threshold = 0.0
_m = ob_blade_002.modifiers.new('Solidify', 'SOLIDIFY')
_m.nonmanifold_merge_threshold = 0.0003
_m = ob_blade_002.modifiers.new('EdgeSplit', 'EDGE_SPLIT')
ob_blade_003.location = (-0.9274, 1.135, 0.008515)
ob_blade_003.lineart.crease_threshold = 0.0
_m = ob_blade_003.modifiers.new('Solidify', 'SOLIDIFY')
_m.nonmanifold_merge_threshold = 0.0003
_m = ob_blade_003.modifiers.new('EdgeSplit', 'EDGE_SPLIT')
ob_blade_rotation.location = (0.9274, -1.135, 0.008515)
ob_blade_rotation.rotation_euler = (0.0, -0.0, 0.7854)
ob_blade_rotation.lineart.crease_threshold = 0.0
ob_blade_backup.location = (0.9274, -1.135, 0.008515)
ob_blade_backup.lineart.crease_threshold = 0.0
_m = ob_blade_backup.modifiers.new('Solidify', 'SOLIDIFY')
_m.nonmanifold_merge_threshold = 0.0003
_m = ob_blade_backup.modifiers.new('EdgeSplit', 'EDGE_SPLIT')
_m = ob_blade_backup.modifiers.new('Array', 'ARRAY')
_m.count = 8
_m.constant_offset_displace = (0.0, 0.0, 0.0)
_m.use_relative_offset = False
_m.use_object_offset = True
_m.offset_object = ob_blade_rotation

# ---- collection membership
col_collection.objects.link(ob_body)
col_collection.objects.link(ob_blade)
col_collection.objects.link(ob_blade_001)
col_collection.objects.link(ob_blade_002)
col_collection.objects.link(ob_blade_003)
col_backup.objects.link(ob_blade_rotation)
col_backup.objects.link(ob_blade_backup)
def _layer_coll(name, lc=None):
    lc = lc or bpy.context.view_layer.layer_collection
    for c in lc.children:
        if c.name == name: return c
        r = _layer_coll(name, c)
        if r: return r
_layer_coll('Backup').exclude = True

# ---- scene / render settings (as saved in the file)
scene.frame_start = 1; scene.frame_end = 250; scene.frame_set(1)
scene.render.engine = 'BLENDER_EEVEE_NEXT'
scene.cycles.use_denoising = False
scene.cycles.samples = 128
scene.cycles.sampling_pattern = 'TABULATED_SOBOL'
scene.cycles.use_adaptive_sampling = False
scene.cycles.use_light_tree = False
scene.view_settings.view_transform = 'Filmic'
bpy.context.view_layer.update()

# ---- added for rendering (the .blend has no active camera and no usable light): camera, sun
cam_auto = bpy.data.cameras.new('AutoCamera')
cam_auto.lens = 50.0
cam_auto.sensor_width = 36.0
cam_auto.clip_end = 1000.0
ob_auto_camera = bpy.data.objects.new('AutoCamera', cam_auto)
scene.collection.objects.link(ob_auto_camera)
ob_auto_camera.location = (4.975, -5.97, 4.0913)
ob_auto_camera.rotation_euler = (1.09748, -7.21219e-08, 0.694738)
scene.camera = ob_auto_camera
light_auto_sun = bpy.data.lights.new('AutoSun', 'SUN')
light_auto_sun.energy = 3.0
light_auto_sun.angle = 0.0523599
ob_auto_sun = bpy.data.objects.new('AutoSun', light_auto_sun)
scene.collection.objects.link(ob_auto_sun)
ob_auto_sun.rotation_euler = (0.872665, 0.174533, 0.523599)
bpy.context.view_layer.update()
